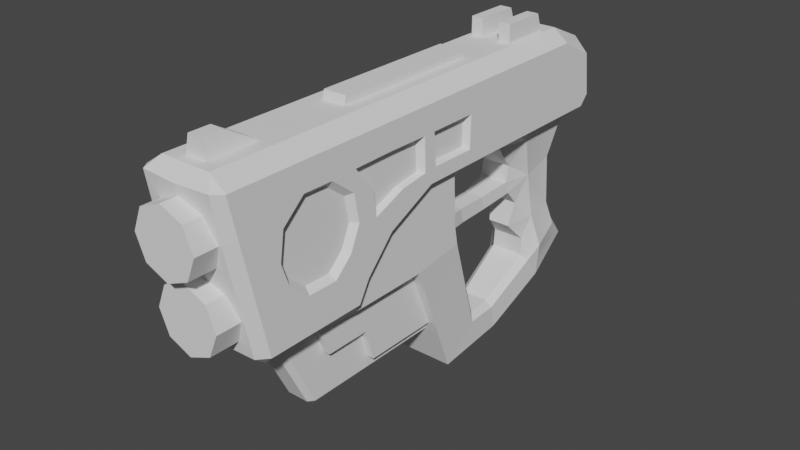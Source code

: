 # Source: blend.blend  (saved by Blender 3.1.7; exported with 4.5.12 LTS)
import bpy
from mathutils import Matrix  # noqa: F401  (used for matrix-valued properties, if any)

bpy.ops.wm.read_factory_settings(use_empty=True)
scene = bpy.context.scene
scene.name = 'Scene'

# ---- collections
col_collection = bpy.data.collections.new('Collection'); scene.collection.children.link(col_collection)

# ---- world
world_world = bpy.data.worlds.new('World'); scene.world = world_world
world_world.use_nodes = True; world_world.node_tree.nodes.clear()
_N = world_world.node_tree.nodes; _L = world_world.node_tree.links
n0 = _N.new('ShaderNodeOutputWorld'); n0.name = 'World Output'; n0.location = (300, 300)
n1 = _N.new('ShaderNodeBackground'); n1.name = 'Background'; n1.location = (10, 300)
n1.inputs[0].default_value = (0.05088, 0.05088, 0.05088, 1.0)
_L.new(n1.outputs[0], n0.inputs[0])
n0.is_active_output = True
world_world.color = (0.05088, 0.05088, 0.05088)
world_world.use_sun_shadow = False
world_world.sun_shadow_jitter_overblur = 0.0

# ---- meshes
me_x = bpy.data.meshes.new('Меш')
me_x.from_pydata([(-5.735e-08, 6.723, 45.79), (-2.101e-07, 10.05, 43.35), (-2.062e-07, 10.05, 45.79), (-2.355, 9.078, 43.19), (-2.355, 9.078, 45.79), (-3.331, 6.723, 42.7), (-3.331, 6.723, 45.79), (-2.355, 4.368, 42.19), (-2.355, 4.368, 45.79), (8.563e-08, 3.392, 42.0), (9.155e-08, 3.392, 45.79), (-3.796e-07, 13.98, 47.19), (-5.326e-07, 17.31, 44.62), (-5.285e-07, 17.31, 47.19), (-2.355, 16.34, 44.54), (-2.355, 16.34, 47.19), (-3.331, 13.98, 44.21), (-3.331, 13.98, 47.19), (-2.355, 11.63, 43.76), (-2.355, 11.63, 47.19), (-2.364e-07, 10.65, 43.61), (-2.308e-07, 10.65, 47.19), (1.184e-07, 2.555, 39.05), (-1.114, 2.555, 39.05), (5.17e-07, -7.128, 17.13), (-1.637, -2.056, 27.87), (-1.637, -5.474, 26.9), (-1.637, -2.056, 32.7), (-0.9334, 19.18, 1.235), (-0.9334, 19.18, 6.76), (-0.9334, 21.48, 6.76), (-0.9334, 21.48, 2.08), (-6.177e-07, 19.18, 43.49), (-7.179e-07, 21.42, 43.49), (-6.662e-07, 19.18, 12.47), (-7.221e-07, 20.45, 13.0), (-6.406e-07, 19.18, 28.88), (-6.977e-07, 20.45, 28.56), (-6.272e-07, 19.18, 37.4), (-7.213e-07, 21.42, 41.3), (-1.637, 2.555, 38.47), (-1.637, -6.605, 33.92), (-1.637, -6.605, 17.32), (-1.637, -5.474, 17.72), (-1.637, 2.555, 34.52), (-2.204, 19.18, 1.235), (-2.204, 19.18, 6.76), (-2.204, 21.48, 6.76), (-2.204, 21.48, 2.08), (-1.219, 19.18, 43.49), (-0.6815, 21.42, 43.49), (-1.219, 19.18, 37.4), (-0.6815, 21.42, 41.3), (-1.218, 19.18, 12.47), (-1.218, 20.45, 13.0), (-1.219, 19.18, 28.88), (-1.219, 20.45, 28.56), (-2.368, -2.056, 27.87), (-2.368, -5.474, 26.9), (-2.368, -2.056, 32.7), (-2.368, 2.555, 20.6), (-2.368, -5.474, 17.72), (-2.368, 2.555, 34.52), (-1.114, -7.128, 17.13), (-1.114, -7.128, 33.72), (5.43e-07, -7.128, 33.72), (5.232e-07, -6.66, 34.47), (-1.114, -6.66, 34.47), (5.582e-07, -8.375, 7.826), (4.074e-07, -5.207, 1.991), (2.827e-07, -2.622, -3.905), (4.088e-07, -5.504, -5.646), (-2.434e-07, 9.176, -3.021), (-2.201e-07, 9.022, 7.444), (1.58e-07, 0.209, -2.715), (-8.973e-08, 5.766, -2.243), (3.191e-07, -3.228, 2.062), (2.311e-07, -1.194, 3.946), (1.122e-07, 1.447, 3.398), (7.461e-08, 2.704, 15.28), (-9.709e-08, 6.182, 4.915), (-2.495e-07, 9.246, -4.926), (-2.096e-07, 9.022, 14.13), (-2.277, 4.489, 2.319), (-7.054e-07, 19.6, -0.4167), (6.998e-07, -11.57, 7.139), (5.564e-07, -8.579, 0.8706), (5.627e-07, -8.375, 10.69), (7.138e-07, -11.57, 16.11), (-4.35, 14.3, 43.79), (1.322e-07, 1.639, 21.67), (-3.485, 10.13, 16.64), (-3.485, 7.619, 26.04), (1.457e-07, 1.639, 30.29), (-3.485, 4.685, 28.85), (-2.277, -0.6267, 1.253), (-3.32, 10.13, -2.07), (-3.32, 10.13, 5.94), (-2.893e-07, 10.13, -5.029), (-3.485, 10.13, 21.01), (-3.564e-07, 11.58, -6.704), (-6.298e-07, 17.77, -4.54), (-2.617, 11.58, -6.239), (-1.403e-07, 8.508, 43.77), (-6.707e-07, 19.6, 21.79), (-4.35, 10.78, -3.742), (-3.7, 15.43, 15.85), (-3.7, 15.43, 20.43), (-3.7, 15.38, 22.6), (-3.86e-07, 14.05, 44.98), (-3.7, 12.48, 15.9), (-3.7, 12.52, 20.19), (-3.7, 12.24, 22.49), (-3.7, 15.02, 33.95), (-3.7, 10.66, 28.28), (-2.277, 5.451, -1.117), (-3.7, 15.38, 30.5), (-3.7, 8.643, 38.45), (-2.277, -0.03706, -1.547), (1.54e-07, 1.625, 35.2), (-3.7, 7.094, 36.59), (-6.493e-07, 19.6, 35.46), (-3.7, 10.69, 39.17), (-3.7, 15.06, 36.7), (-3.7, 13.24, 38.77), (-3.7, 8.569, 32.2), (-3.7, 13.09, 28.59), (-2.411, -3.072, -2.88), (-3.7, 7.072, 33.84), (-3.7, 10.74, 31.23), (-3.7, 13.32, 31.75), (-6.592e-07, 19.6, 29.1), (-3.7, 15.43, 26.48), (-3.7, 11.9, 25.21), (-2.892, 9.16, -1.97), (-1.958e-08, 4.458, 5.202), (-2.563e-09, 4.442, 15.62), (4.05e-08, 3.099, 4.797), (7.706e-08, 2.404, 8.293), (8.842e-08, 2.272, 11.79), (1.128e-08, 3.889, 8.676), (1.695e-08, 3.884, 12.15), (-2.892, -4.429, 0.2155), (-2.892, 9.074, 3.901), (-2.069, 9.022, 14.13), (-1.956, 4.462, 15.4), (-1.231, -2.622, -3.905), (-1.62, -5.504, -5.646), (-1.62, 9.176, -3.021), (-2.039, 9.022, 7.444), (-1.005, 0.209, -2.715), (-1.005, 5.766, -2.243), (-1.707, -3.228, 2.062), (-1.164, -1.194, 3.946), (-1.557, 1.447, 3.398), (-1.653, -8.375, 10.69), (-1.557, 6.182, 4.915), (-2.438, 9.246, -4.38), (-3.485, 2.389, 15.94), (-4.35, 6.527, 36.78), (-2.099, -11.57, 7.139), (-2.462, -8.162, -0.01402), (-3.485, 4.377, 16.32), (-2.84, -11.57, 16.11), (-4.35, 11.83, -4.725), (-3.485, 1.639, 21.67), (-3.485, 1.639, 30.29), (-2.866, 10.13, -4.484), (-4.35, 16.36, -4.081), (-4.35, 15.67, 31.0), (-4.35, 13.64, 31.26), (-4.35, 8.232, 26.52), (-4.35, 15.64, 36.92), (-4.35, 10.78, -2.07), (-4.35, 11.75, 25.05), (-4.35, 10.78, 21.11), (-4.35, 6.501, 33.64), (-4.35, 8.212, 31.77), (-1.557, 4.458, 5.202), (-1.955, 2.816, 14.98), (-1.557, 3.099, 4.797), (-1.047, 2.404, 8.293), (-1.047, 2.272, 11.79), (-1.047, 3.889, 8.676), (-1.047, 3.884, 12.15), (-4.35, 2.847, 35.21), (-4.35, 2.86, 30.79), (-2.602, 19.6, 21.79), (-2.602, 19.6, 29.1), (-4.35, 18.38, -0.1438), (-4.35, 8.768, 42.58), (-4.35, 10.63, 39.73), (-4.35, 18.38, 21.79), (-2.602, 19.6, -0.4167), (-2.602, 17.77, -4.54), (-4.35, 8.296, 38.91), (-4.35, 15.73, 26.48), (-4.35, 4.968, 29.6), (-4.35, 13.55, 39.28), (-4.35, 10.78, 5.94), (-4.35, 10.78, 15.54), (-3.619, 8.583, 43.65), (-4.35, 10.7, 30.66), (-4.35, 13.09, 28.85), (-4.35, 15.67, 15.46), (-4.35, 15.67, 20.81), (-4.35, 15.67, 22.12), (-4.35, 12.23, 15.53), (-4.35, 12.28, 20.54), (-4.35, 12.14, 21.99), (-4.35, 15.58, 33.77), (-4.35, 10.36, 28.51), (-2.602, 19.6, 35.46), (-6.351e-07, 19.6, 44.53), (-2.602, 19.6, 44.53), (-4.35, 18.38, 29.1), (-4.35, 18.38, 35.46), (-4.35, 18.38, 44.66), (-3.619, 14.12, 44.86), (-3.618, 18.49, 45.59), (-5.782e-07, 18.37, 45.71), (1.036e-07, 3.01, 42.57), (-3.608, 2.959, 42.43), (-3.053, 1.625, 35.2), (-3.053, 1.609, 40.8), (1.635e-07, 1.609, 40.8), (-4.35, 2.83, 41.28), (-1.404, -8.375, 7.826), (-1.798, -5.207, 2.087), (-2.423, -8.863, 11.52), (-2.486, -5.774, 1.714), (-2.099, -9.054, 7.68), (-1.419e-07, 7.557, 15.6), (-2.108, 7.56, 15.53), (2.355, 9.078, 43.19), (2.355, 9.078, 45.79), (3.331, 6.723, 42.7), (3.331, 6.723, 45.79), (2.355, 4.368, 42.19), (2.355, 4.368, 45.79), (2.355, 16.34, 44.54), (2.355, 16.34, 47.19), (3.331, 13.98, 44.21), (3.331, 13.98, 47.19), (2.355, 11.63, 43.76), (2.355, 11.63, 47.19), (1.114, 2.555, 39.05), (1.637, -2.056, 27.87), (1.637, -5.474, 26.9), (1.637, -2.056, 32.7), (0.9334, 19.18, 1.235), (0.9334, 19.18, 6.76), (0.9334, 21.48, 6.76), (0.9334, 21.48, 2.08), (1.637, 2.555, 38.47), (1.637, -6.605, 33.92), (1.637, -6.605, 17.32), (1.637, -5.474, 17.72), (1.637, 2.555, 34.52), (2.204, 19.18, 1.235), (2.204, 19.18, 6.76), (2.204, 21.48, 6.76), (2.204, 21.48, 2.08), (1.218, 19.18, 43.49), (0.6815, 21.42, 43.49), (1.218, 19.18, 37.4), (0.6815, 21.42, 41.3), (1.218, 19.18, 12.47), (1.218, 20.45, 13.0), (1.218, 19.18, 28.88), (1.218, 20.45, 28.56), (2.368, -2.056, 27.87), (2.368, -5.474, 26.9), (2.368, -2.056, 32.7), (2.368, 2.555, 20.6), (2.368, -5.474, 17.72), (2.368, 2.555, 34.52), (1.114, -7.128, 17.13), (1.114, -7.128, 33.72), (1.114, -6.66, 34.47), (2.277, 4.489, 2.319), (4.35, 14.3, 43.79), (3.485, 10.13, 16.64), (3.485, 7.619, 26.04), (3.485, 4.685, 28.85), (2.277, -0.6267, 1.253), (3.32, 10.13, -2.07), (3.32, 10.13, 5.94), (3.485, 10.13, 21.01), (2.617, 11.58, -6.239), (4.35, 10.78, -3.742), (3.7, 15.43, 15.85), (3.7, 15.43, 20.43), (3.7, 15.38, 22.6), (3.7, 12.48, 15.9), (3.7, 12.52, 20.19), (3.7, 12.24, 22.49), (3.7, 15.02, 33.95), (3.7, 10.66, 28.28), (2.277, 5.451, -1.117), (3.7, 15.38, 30.5), (3.7, 8.643, 38.45), (2.277, -0.03706, -1.547), (3.7, 7.094, 36.59), (3.7, 10.69, 39.17), (3.7, 15.06, 36.7), (3.7, 13.24, 38.77), (3.7, 8.569, 32.2), (3.7, 13.09, 28.59), (2.411, -3.072, -2.88), (3.7, 7.072, 33.84), (3.7, 10.74, 31.23), (3.7, 13.32, 31.75), (3.7, 15.43, 26.48), (3.7, 11.9, 25.21), (2.892, 9.16, -1.97), (2.892, -4.429, 0.2155), (2.892, 9.074, 3.901), (2.069, 9.022, 14.13), (1.956, 4.462, 15.4), (1.231, -2.622, -3.905), (1.62, -5.504, -5.646), (1.62, 9.176, -3.021), (2.039, 9.022, 7.444), (1.005, 0.209, -2.715), (1.005, 5.766, -2.243), (1.707, -3.228, 2.062), (1.164, -1.194, 3.946), (1.557, 1.447, 3.398), (1.653, -8.375, 10.69), (1.557, 6.182, 4.915), (2.438, 9.246, -4.38), (3.485, 2.389, 15.94), (4.35, 6.527, 36.78), (2.099, -11.57, 7.139), (2.462, -8.162, -0.01402), (3.485, 4.377, 16.32), (2.84, -11.57, 16.11), (4.35, 11.83, -4.725), (3.485, 1.639, 21.67), (3.485, 1.639, 30.29), (2.866, 10.13, -4.484), (4.35, 16.36, -4.081), (4.35, 15.67, 31.0), (4.35, 13.64, 31.26), (4.35, 8.232, 26.52), (4.35, 15.64, 36.92), (4.35, 10.78, -2.07), (4.35, 11.75, 25.05), (4.35, 10.78, 21.11), (4.35, 6.501, 33.64), (4.35, 8.212, 31.77), (1.557, 4.458, 5.202), (1.955, 2.816, 14.98), (1.557, 3.099, 4.797), (1.047, 2.404, 8.293), (1.047, 2.272, 11.79), (1.047, 3.889, 8.676), (1.047, 3.884, 12.15), (4.35, 2.847, 35.21), (4.35, 2.86, 30.79), (2.602, 19.6, 21.79), (2.602, 19.6, 29.1), (4.35, 18.38, -0.1438), (4.35, 8.768, 42.58), (4.35, 10.63, 39.73), (4.35, 18.38, 21.79), (2.602, 19.6, -0.4167), (2.602, 17.77, -4.54), (4.35, 8.296, 38.91), (4.35, 15.73, 26.48), (4.35, 4.968, 29.6), (4.35, 13.55, 39.28), (4.35, 10.78, 5.94), (4.35, 10.78, 15.54), (3.619, 8.583, 43.65), (4.35, 10.7, 30.66), (4.35, 13.09, 28.85), (4.35, 15.67, 15.46), (4.35, 15.67, 20.81), (4.35, 15.67, 22.12), (4.35, 12.23, 15.53), (4.35, 12.28, 20.54), (4.35, 12.14, 21.99), (4.35, 15.58, 33.77), (4.35, 10.36, 28.51), (2.602, 19.6, 35.46), (2.602, 19.6, 44.53), (4.35, 18.38, 29.1), (4.35, 18.38, 35.46), (4.35, 18.38, 44.66), (3.619, 14.12, 44.86), (3.618, 18.49, 45.59), (3.608, 2.959, 42.43), (3.053, 1.625, 35.2), (3.053, 1.609, 40.8), (4.35, 2.83, 41.28), (1.404, -8.375, 7.826), (1.798, -5.207, 2.087), (2.423, -8.863, 11.52), (2.486, -5.774, 1.714), (2.099, -9.054, 7.68), (2.108, 7.56, 15.53)], [], [(142, 230, 228, 152, 95), (326, 398, 400, 316, 285), (8, 0, 6), (3, 4, 2, 1), (4, 0, 2), (9, 10, 8, 7), (5, 6, 4, 3), (6, 0, 4), (10, 0, 8), (7, 8, 6, 5), (19, 11, 17), (14, 15, 13, 12), (15, 11, 13), (20, 21, 19, 18), (16, 17, 15, 14), (17, 11, 15), (21, 11, 19), (18, 19, 17, 16), (57, 59, 62, 60), (27, 41, 40, 44), (26, 41, 27, 25), (26, 43, 42, 41), (60, 61, 58, 57), (48, 45, 46, 47), (51, 49, 50, 52), (53, 55, 56, 54), (26, 58, 61, 43), (22, 23, 67, 66), (37, 56, 55, 36), (35, 54, 56, 37), (65, 64, 63, 24), (27, 59, 57, 25), (31, 48, 47, 30), (28, 45, 48, 31), (25, 57, 58, 26), (30, 47, 46, 29), (38, 51, 52, 39), (44, 62, 59, 27), (33, 50, 49, 32), (39, 52, 50, 33), (34, 53, 54, 35), (30, 29, 28, 31), (23, 40, 41, 67), (42, 63, 64, 41), (65, 66, 67, 64), (67, 41, 64), (189, 173, 199), (143, 149, 97), (189, 168, 173), (83, 156, 143), (161, 230, 142), (115, 151, 150, 118), (83, 154, 180), (95, 153, 154), (95, 154, 83), (161, 160, 231, 230), (160, 163, 229, 231), (158, 229, 163, 165), (162, 145, 179, 158), (99, 162, 165), (165, 92, 99), (165, 166, 94), (94, 92, 165), (231, 227, 228, 230), (205, 192, 189, 204), (157, 148, 134), (91, 200, 199, 97), (134, 96, 167, 157), (168, 164, 105, 173), (208, 175, 209), (185, 226, 159), (195, 190, 191), (159, 226, 195), (170, 210, 169, 203), (170, 203, 211, 202), (200, 207, 199), (207, 200, 175, 208), (206, 192, 205), (196, 215, 192, 206), (207, 204, 189, 199), (156, 149, 143), (133, 114, 126), (111, 107, 106, 110), (211, 174, 171), (130, 124, 123, 113), (172, 89, 217, 216), (159, 176, 185), (202, 211, 171, 177), (177, 171, 197, 176), (226, 190, 195), (191, 190, 89, 198), (198, 89, 172), (216, 215, 169, 210), (133, 132, 108, 112), (129, 122, 124, 130), (133, 126, 116, 132), (176, 197, 186, 185), (125, 117, 122, 129), (128, 120, 117, 125), (210, 172, 216), (209, 206, 205, 208), (196, 169, 215), (97, 96, 134, 143), (174, 209, 175, 171), (91, 162, 99), (95, 152, 153), (180, 181, 183, 178), (181, 182, 184, 183), (182, 179, 145, 184), (147, 127, 146), (142, 127, 147, 161), (134, 148, 151, 115), (95, 118, 127, 142), (83, 178, 156), (83, 180, 178), (118, 95, 83, 115), (115, 83, 143, 134), (118, 150, 146, 127), (190, 201, 218, 89), (76, 152, 228, 69), (74, 150, 151, 75), (137, 180, 154, 78), (124, 198, 172, 123), (78, 154, 153, 77), (85, 160, 161, 86), (69, 228, 227, 68), (88, 163, 160, 85), (68, 227, 155, 87), (87, 155, 179, 79), (90, 165, 163, 88), (93, 166, 165, 90), (188, 215, 216, 212), (81, 157, 167, 98), (72, 148, 157, 81), (82, 144, 149, 73), (100, 102, 194, 101), (98, 167, 102, 100), (225, 224, 223, 119), (104, 187, 188, 131), (73, 149, 156, 80), (220, 219, 218, 109), (121, 212, 214, 213), (103, 201, 222, 221), (109, 218, 201, 103), (131, 188, 212, 121), (119, 223, 166, 93), (136, 145, 233, 232), (77, 153, 152, 76), (138, 181, 180, 137), (135, 178, 183, 140), (139, 182, 181, 138), (140, 183, 184, 141), (79, 179, 182, 139), (141, 184, 145, 136), (71, 147, 146, 70), (86, 161, 147, 71), (75, 151, 148, 72), (80, 156, 178, 135), (70, 146, 150, 74), (97, 199, 173, 96), (113, 210, 170, 130), (108, 206, 209, 112), (126, 203, 169, 116), (226, 224, 222), (96, 173, 105, 167), (122, 191, 198, 124), (91, 233, 145, 162), (99, 175, 200, 91), (123, 172, 210, 113), (133, 174, 211, 114), (128, 176, 159, 120), (94, 197, 171, 92), (132, 196, 206, 108), (129, 202, 177, 125), (106, 204, 207, 110), (166, 186, 197, 94), (220, 213, 214, 219), (92, 171, 175, 99), (111, 208, 205, 107), (130, 170, 202, 129), (107, 205, 204, 106), (110, 207, 208, 111), (114, 211, 203, 126), (112, 209, 174, 133), (116, 169, 196, 132), (125, 177, 176, 128), (117, 195, 191, 122), (120, 159, 195, 117), (101, 194, 193, 84), (84, 193, 187, 104), (223, 185, 186, 166), (222, 224, 225, 221), (217, 219, 214), (194, 168, 189, 193), (193, 189, 192, 187), (167, 105, 164, 102), (102, 164, 168, 194), (224, 226, 185, 223), (187, 192, 215, 188), (212, 216, 217, 214), (89, 218, 219, 217), (226, 222, 201, 190), (91, 97, 149, 144), (158, 165, 162), (158, 179, 155, 229), (229, 155, 227, 231), (91, 144, 233), (233, 144, 82, 232), (0, 239, 237), (2, 235, 234, 1), (0, 235, 2), (239, 10, 9, 238), (235, 237, 236, 234), (0, 237, 235), (0, 10, 239), (237, 239, 238, 236), (11, 245, 243), (13, 241, 240, 12), (11, 241, 13), (245, 21, 20, 244), (241, 243, 242, 240), (11, 243, 241), (11, 21, 245), (243, 245, 244, 242), (276, 273, 271, 274), (254, 255, 249, 258), (249, 255, 248, 247), (256, 257, 248, 255), (272, 275, 274, 271), (260, 259, 262, 261), (264, 263, 265, 266), (270, 269, 267, 268), (275, 272, 248, 257), (279, 246, 22, 66), (269, 270, 37, 36), (270, 268, 35, 37), (277, 278, 65, 24), (271, 273, 249, 247), (261, 262, 253, 252), (262, 259, 250, 253), (272, 271, 247, 248), (260, 261, 252, 251), (266, 265, 38, 39), (273, 276, 258, 249), (263, 264, 33, 32), (264, 266, 39, 33), (268, 267, 34, 35), (250, 251, 252, 253), (255, 254, 246, 279), (278, 277, 256, 255), (279, 66, 65, 278), (255, 279, 278), (347, 363, 373), (323, 317, 287), (342, 363, 347), (330, 280, 317), (400, 335, 316), (324, 325, 299, 302), (328, 280, 354), (327, 285, 328), (328, 285, 280), (401, 334, 335, 400), (399, 337, 334, 401), (337, 399, 332, 339), (353, 319, 336, 332), (336, 288, 339), (283, 339, 288), (340, 339, 284), (283, 284, 339), (398, 397, 401, 400), (363, 366, 379, 378), (322, 331, 315), (373, 374, 282, 287), (341, 286, 315, 331), (290, 338, 342, 347), (349, 382, 383), (396, 359, 333), (364, 369, 365), (396, 333, 369), (343, 384, 344, 377), (385, 377, 344, 376), (381, 374, 373), (349, 374, 381, 382), (366, 380, 379), (366, 388, 370, 380), (363, 378, 381, 373), (323, 330, 317), (298, 314, 308), (291, 292, 295, 294), (348, 385, 345), (305, 306, 312, 297), (390, 281, 346, 389), (350, 333, 359), (345, 385, 376, 351), (371, 345, 351, 350), (364, 396, 369), (281, 364, 365, 372), (281, 372, 346), (343, 388, 389, 384), (293, 313, 314, 296), (306, 304, 311, 312), (300, 308, 314, 313), (360, 371, 350, 359), (304, 301, 307, 311), (301, 303, 310, 307), (346, 384, 389), (379, 380, 383, 382), (343, 370, 388), (315, 286, 287, 317), (349, 383, 348, 345), (336, 282, 288), (326, 285, 327), (357, 355, 354, 352), (358, 356, 355, 357), (319, 353, 356, 358), (309, 321, 320), (321, 309, 316, 335), (325, 322, 315, 299), (309, 302, 285, 316), (352, 280, 330), (354, 280, 352), (280, 285, 302, 299), (317, 280, 299, 315), (320, 324, 302, 309), (391, 375, 364, 281), (398, 326, 76, 69), (325, 324, 74, 75), (328, 354, 137, 78), (346, 372, 306, 305), (327, 328, 78, 77), (335, 334, 85, 86), (397, 398, 69, 68), (334, 337, 88, 85), (329, 397, 68, 87), (353, 329, 87, 79), (337, 339, 90, 88), (339, 340, 93, 90), (389, 388, 362, 386), (341, 331, 81, 98), (331, 322, 72, 81), (323, 318, 82, 73), (368, 289, 100, 101), (289, 341, 98, 100), (394, 395, 225, 119), (362, 361, 104, 131), (330, 323, 73, 80), (391, 392, 220, 109), (387, 386, 121, 213), (393, 375, 103, 221), (375, 391, 109, 103), (386, 362, 131, 121), (340, 394, 119, 93), (402, 319, 136, 232), (326, 327, 77, 76), (354, 355, 138, 137), (357, 352, 135, 140), (355, 356, 139, 138), (358, 357, 140, 141), (356, 353, 79, 139), (319, 358, 141, 136), (320, 321, 71, 70), (321, 335, 86, 71), (322, 325, 75, 72), (352, 330, 80, 135), (324, 320, 70, 74), (347, 373, 287, 286), (344, 384, 297, 312), (383, 380, 293, 296), (343, 377, 308, 300), (395, 396, 393), (290, 347, 286, 341), (372, 365, 304, 306), (319, 402, 282, 336), (374, 349, 288, 282), (384, 346, 305, 297), (385, 348, 314, 298), (333, 350, 310, 303), (345, 371, 284, 283), (380, 370, 313, 293), (351, 376, 311, 307), (381, 378, 291, 294), (371, 360, 340, 284), (387, 213, 220, 392), (349, 345, 283, 288), (379, 382, 295, 292), (376, 344, 312, 311), (378, 379, 292, 291), (382, 381, 294, 295), (377, 385, 298, 308), (348, 383, 296, 314), (370, 343, 300, 313), (350, 351, 307, 310), (365, 369, 301, 304), (369, 333, 303, 301), (367, 368, 101, 84), (361, 367, 84, 104), (360, 359, 394, 340), (225, 395, 393, 221), (392, 390, 387), (363, 342, 368, 367), (366, 363, 367, 361), (338, 290, 341, 289), (342, 338, 289, 368), (359, 396, 395, 394), (388, 366, 361, 362), (390, 389, 386, 387), (392, 391, 281, 390), (375, 393, 396, 364), (323, 287, 282, 318), (339, 332, 336), (329, 353, 332, 399), (397, 329, 399, 401), (318, 282, 402), (82, 318, 402, 232)])
_k = set([(2, 4), (2, 235), (4, 6), (6, 8), (8, 10), (10, 239), (13, 15), (13, 241), (15, 17), (17, 19), (19, 21), (21, 245), (23, 67), (25, 26), (25, 27), (25, 57), (26, 43), (26, 58), (27, 44), (27, 59), (28, 31), (29, 30), (30, 31), (30, 47), (31, 48), (33, 50), (33, 264), (35, 54), (35, 268), (37, 56), (37, 270), (39, 52), (39, 266), (40, 41), (41, 42), (41, 64), (41, 67), (45, 48), (46, 47), (47, 48), (49, 50), (50, 52), (51, 52), (53, 54), (54, 56), (55, 56), (57, 58), (57, 59), (58, 61), (59, 62), (63, 64), (64, 65), (64, 67), (65, 278), (66, 67), (66, 279), (69, 228), (69, 398), (71, 147), (71, 321), (72, 148), (72, 322), (73, 149), (73, 323), (79, 179), (79, 353), (81, 157), (81, 331), (82, 144), (82, 318), (87, 155), (87, 329), (88, 163), (88, 337), (89, 190), (89, 217), (90, 165), (90, 339), (91, 97), (91, 99), (91, 144), (91, 162), (91, 233), (92, 94), (92, 99), (94, 166), (96, 97), (96, 167), (98, 167), (98, 341), (100, 102), (100, 289), (102, 164), (102, 167), (102, 194), (105, 164), (105, 167), (105, 173), (106, 107), (106, 110), (106, 204), (107, 111), (107, 205), (108, 112), (108, 132), (108, 206), (110, 111), (110, 207), (111, 208), (112, 133), (112, 209), (113, 123), (113, 130), (114, 126), (114, 133), (114, 211), (116, 126), (116, 132), (116, 169), (117, 120), (117, 122), (120, 128), (122, 124), (123, 124), (125, 128), (125, 129), (129, 130), (134, 143), (134, 148), (134, 157), (135, 178), (135, 352), (136, 145), (136, 319), (137, 180), (137, 354), (143, 149), (144, 149), (144, 233), (145, 179), (145, 184), (145, 233), (147, 161), (155, 179), (155, 227), (155, 229), (157, 167), (158, 162), (158, 229), (159, 176), (159, 195), (160, 161), (160, 163), (161, 230), (163, 165), (164, 168), (165, 166), (166, 186), (166, 223), (168, 189), (169, 196), (169, 203), (170, 202), (170, 210), (171, 175), (171, 197), (172, 198), (172, 210), (173, 199), (174, 209), (174, 211), (175, 200), (176, 177), (177, 202), (178, 180), (178, 183), (179, 182), (180, 181), (181, 182), (183, 184), (185, 186), (185, 226), (186, 197), (187, 188), (187, 193), (188, 212), (189, 192), (190, 226), (191, 195), (191, 198), (192, 215), (193, 194), (196, 206), (199, 200), (201, 218), (201, 222), (203, 211), (204, 205), (204, 207), (205, 208), (206, 209), (207, 208), (212, 214), (213, 214), (213, 387), (214, 217), (214, 219), (215, 216), (216, 217), (217, 219), (218, 219), (219, 220), (220, 392), (221, 222), (221, 393), (222, 224), (222, 226), (223, 224), (224, 225), (224, 226), (225, 395), (227, 228), (228, 230), (229, 231), (230, 231), (232, 233), (232, 402), (235, 237), (237, 239), (241, 243), (243, 245), (246, 279), (247, 248), (247, 249), (247, 271), (248, 257), (248, 272), (249, 258), (249, 273), (250, 253), (251, 252), (252, 253), (252, 261), (253, 262), (254, 255), (255, 256), (255, 278), (255, 279), (259, 262), (260, 261), (261, 262), (263, 264), (264, 266), (265, 266), (267, 268), (268, 270), (269, 270), (271, 272), (271, 273), (272, 275), (273, 276), (277, 278), (278, 279), (281, 364), (281, 390), (282, 287), (282, 288), (282, 318), (282, 336), (282, 402), (283, 284), (283, 288), (284, 340), (286, 287), (286, 341), (289, 338), (289, 341), (289, 368), (290, 338), (290, 341), (290, 347), (291, 292), (291, 294), (291, 378), (292, 295), (292, 379), (293, 296), (293, 313), (293, 380), (294, 295), (294, 381), (295, 382), (296, 314), (296, 383), (297, 305), (297, 312), (298, 308), (298, 314), (298, 385), (300, 308), (300, 313), (300, 343), (301, 303), (301, 304), (303, 310), (304, 306), (305, 306), (307, 310), (307, 311), (311, 312), (315, 317), (315, 322), (315, 331), (317, 323), (318, 323), (318, 402), (319, 353), (319, 358), (319, 402), (321, 335), (329, 353), (329, 397), (329, 399), (331, 341), (332, 336), (332, 399), (333, 350), (333, 369), (334, 335), (334, 337), (335, 400), (337, 339), (338, 342), (339, 340), (340, 360), (340, 394), (342, 363), (343, 370), (343, 377), (344, 376), (344, 384), (345, 349), (345, 371), (346, 372), (346, 384), (347, 373), (348, 383), (348, 385), (349, 374), (350, 351), (351, 376), (352, 354), (352, 357), (353, 356), (354, 355), (355, 356), (357, 358), (359, 360), (359, 396), (360, 371), (361, 362), (361, 367), (362, 386), (363, 366), (364, 396), (365, 369), (365, 372), (366, 388), (367, 368), (370, 380), (373, 374), (375, 391), (375, 393), (377, 385), (378, 379), (378, 381), (379, 382), (380, 383), (381, 382), (386, 387), (387, 390), (387, 392), (388, 389), (389, 390), (390, 392), (391, 392), (393, 395), (393, 396), (394, 395), (395, 396), (397, 398), (398, 400), (399, 401), (400, 401)])
me_x.attributes.new('sharp_edge', 'BOOLEAN', 'EDGE').data.foreach_set('value', [ (min(e.vertices), max(e.vertices)) in _k for e in me_x.edges])
_uv = me_x.uv_layers.new(name='UVW')
_uv.uv.foreach_set('vector', [0.703, 0.2173, 0.7272, 0.1933, 0.7368, 0.2063, 0.7373, 0.2453, 0.7145, 0.2958, 0.7373, 0.2453, 0.7368, 0.2063, 0.7272, 0.1933, 0.703, 0.2173, 0.7145, 0.2958, 0.03358, 0.5417, 0.07104, 0.5872, 0.01785, 0.5869, 0.1163, 0.3767, 0.07382, 0.3762, 0.07344, 0.4263, 0.1132, 0.4268, 0.03329, 0.6323, 0.07104, 0.5872, 0.07084, 0.6513, 0.1367, 0.2264, 0.07495, 0.2257, 0.07457, 0.2759, 0.1333, 0.2765, 0.1247, 0.3266, 0.0742, 0.326, 0.07382, 0.3762, 0.1163, 0.3767, 0.01785, 0.5869, 0.07104, 0.5872, 0.03329, 0.6323, 0.07125, 0.5231, 0.07104, 0.5872, 0.03358, 0.5417, 0.1333, 0.2765, 0.07457, 0.2759, 0.0742, 0.326, 0.1247, 0.3266, 0.1081, 0.5413, 0.07056, 0.587, 0.1239, 0.5867, 0.02881, 0.3757, 0.07213, 0.3763, 0.07168, 0.4264, 0.02969, 0.4259, 0.1084, 0.6322, 0.07056, 0.587, 0.0708, 0.6512, 0.01498, 0.2251, 0.07346, 0.2258, 0.07302, 0.276, 0.017, 0.2753, 0.02379, 0.3255, 0.07257, 0.3261, 0.07213, 0.3763, 0.02881, 0.3757, 0.1239, 0.5867, 0.07056, 0.587, 0.1084, 0.6322, 0.07031, 0.5227, 0.07056, 0.587, 0.1081, 0.5413, 0.017, 0.2753, 0.07302, 0.276, 0.07257, 0.3261, 0.02379, 0.3255, 0.3875, 0.1236, 0.3066, 0.09706, 0.2895, 0.01863, 0.5064, 0.0181, 0.2816, 0.5813, 0.289, 0.6656, 0.4, 0.5231, 0.3345, 0.4997, 0.1832, 0.6522, 0.289, 0.6656, 0.2816, 0.5813, 0.1994, 0.582, 0.1832, 0.6522, 0.03175, 0.6652, 0.0264, 0.6883, 0.289, 0.6656, 0.5064, 0.0181, 0.5661, 0.1646, 0.4211, 0.1843, 0.3875, 0.1236, 0.4888, 0.6047, 0.5083, 0.6363, 0.4376, 0.6615, 0.4289, 0.6261, 0.2719, 0.2985, 0.1724, 0.2987, 0.1725, 0.3441, 0.2082, 0.344, 0.8931, 0.185, 0.9478, 0.4883, 0.9273, 0.4874, 0.8755, 0.1999, 0.4224, 0.1982, 0.4211, 0.1843, 0.5661, 0.1646, 0.5674, 0.1785, 0.4261, 0.5457, 0.4123, 0.5297, 0.2992, 0.6728, 0.3087, 0.6915, 0.9266, 0.5104, 0.9273, 0.4874, 0.9478, 0.4883, 0.9471, 0.5113, 0.8568, 0.2048, 0.8755, 0.1999, 0.9273, 0.4874, 0.9086, 0.4923, 0.2936, 0.7007, 0.287, 0.6795, 0.02415, 0.7037, 0.0256, 0.7265, 0.3039, 0.1089, 0.3066, 0.09706, 0.3875, 0.1236, 0.3796, 0.1363, 0.484, 0.5852, 0.4888, 0.6047, 0.4289, 0.6261, 0.4241, 0.6065, 0.522, 0.6241, 0.5083, 0.6363, 0.4888, 0.6047, 0.5024, 0.5925, 0.3796, 0.1363, 0.3875, 0.1236, 0.4211, 0.1843, 0.4116, 0.1923, 0.4127, 0.6318, 0.4289, 0.6261, 0.4376, 0.6615, 0.4214, 0.6673, 0.2799, 0.3204, 0.2719, 0.2985, 0.2082, 0.344, 0.2127, 0.3562, 0.2799, 0.02168, 0.2895, 0.01863, 0.3066, 0.09706, 0.297, 0.1001, 0.1617, 0.3472, 0.1725, 0.3441, 0.1724, 0.2987, 0.1531, 0.3044, 0.2083, 0.3574, 0.2082, 0.344, 0.1725, 0.3441, 0.1725, 0.3575, 0.8822, 0.1661, 0.8931, 0.185, 0.8755, 0.1999, 0.8645, 0.181, 0.4127, 0.6318, 0.4214, 0.6673, 0.3507, 0.6924, 0.3528, 0.6532, 0.4123, 0.5297, 0.4, 0.5231, 0.289, 0.6656, 0.2992, 0.6728, 0.0264, 0.6883, 0.02415, 0.7037, 0.287, 0.6795, 0.289, 0.6656, 0.2936, 0.7007, 0.3087, 0.6915, 0.2992, 0.6728, 0.287, 0.6795, 0.2992, 0.6728, 0.289, 0.6656, 0.287, 0.6795, 0.1662, 0.8934, 0.1176, 0.7669, 0.2423, 0.7478, 0.8463, 0.3485, 0.8265, 0.2822, 0.8574, 0.3053, 0.1662, 0.8934, 0.1003, 0.8743, 0.1176, 0.7669, 0.7259, 0.4054, 0.7721, 0.4423, 0.744, 0.4978, 0.7041, 0.1479, 0.7272, 0.1933, 0.703, 0.2173, 0.6645, 0.4202, 0.6348, 0.4235, 0.6347, 0.3061, 0.6647, 0.3022, 0.7259, 0.4054, 0.753, 0.3419, 0.7684, 0.3827, 0.7145, 0.2958, 0.758, 0.2903, 0.753, 0.3419, 0.7145, 0.2958, 0.753, 0.3419, 0.7259, 0.4054, 0.1501, 0.4723, 0.2625, 0.3993, 0.2805, 0.4472, 0.1783, 0.5164, 0.2625, 0.3993, 0.388, 0.3428, 0.3512, 0.4242, 0.2805, 0.4472, 0.5483, 0.4968, 0.3512, 0.4242, 0.388, 0.3428, 0.5967, 0.388, 0.5787, 0.5141, 0.564, 0.5443, 0.5391, 0.5299, 0.5483, 0.4968, 0.1671, 0.04358, 0.09057, 0.157, 0.1781, 0.2107, 0.1781, 0.2107, 0.2493, 0.09293, 0.1671, 0.04358, 0.1781, 0.2107, 0.3189, 0.2105, 0.2953, 0.1506, 0.2953, 0.1506, 0.2493, 0.09293, 0.1781, 0.2107, 0.2805, 0.4472, 0.2866, 0.4665, 0.187, 0.5317, 0.1783, 0.5164, 0.5154, 0.8187, 0.532, 0.8698, 0.1662, 0.8934, 0.4245, 0.8236, 0.8741, 0.4992, 0.8556, 0.4865, 0.8672, 0.4591, 0.4298, 0.6873, 0.4122, 0.7137, 0.2423, 0.7478, 0.2392, 0.7235, 0.8672, 0.4591, 0.8842, 0.4567, 0.8878, 0.5006, 0.8741, 0.4992, 0.1003, 0.8743, 0.08196, 0.7955, 0.09205, 0.7732, 0.1176, 0.7669, 0.5083, 0.7399, 0.5157, 0.7058, 0.5343, 0.7345, 0.7766, 0.5722, 0.875, 0.5887, 0.7936, 0.6498, 0.8251, 0.6897, 0.8846, 0.7066, 0.8351, 0.7375, 0.7936, 0.6498, 0.875, 0.5887, 0.8251, 0.6897, 0.6927, 0.7766, 0.7294, 0.8231, 0.6807, 0.8172, 0.66, 0.7604, 0.6927, 0.7766, 0.66, 0.7604, 0.6471, 0.7104, 0.6865, 0.7176, 0.4122, 0.7137, 0.4144, 0.7439, 0.2423, 0.7478, 0.4144, 0.7439, 0.4122, 0.7137, 0.5157, 0.7058, 0.5083, 0.7399, 0.5378, 0.8178, 0.532, 0.8698, 0.5154, 0.8187, 0.607, 0.828, 0.6487, 0.8745, 0.532, 0.8698, 0.5378, 0.8178, 0.4144, 0.7439, 0.4245, 0.8236, 0.1662, 0.8934, 0.2423, 0.7478, 0.7721, 0.4423, 0.7934, 0.5119, 0.744, 0.4978, 0.589, 0.7337, 0.6394, 0.7241, 0.6505, 0.7631, 0.497, 0.7531, 0.5038, 0.8083, 0.4344, 0.8104, 0.4274, 0.7542, 0.6471, 0.7104, 0.5854, 0.7218, 0.616, 0.6578, 0.7054, 0.7688, 0.8113, 0.7846, 0.7771, 0.8137, 0.7355, 0.8073, 0.7805, 0.8298, 0.8953, 0.8174, 0.9024, 0.8967, 0.7532, 0.8803, 0.7936, 0.6498, 0.7423, 0.6412, 0.7766, 0.5722, 0.6865, 0.7176, 0.6471, 0.7104, 0.616, 0.6578, 0.7079, 0.6696, 0.7079, 0.6696, 0.616, 0.6578, 0.6774, 0.5981, 0.7423, 0.6412, 0.875, 0.5887, 0.8846, 0.7066, 0.8251, 0.6897, 0.8351, 0.7375, 0.8846, 0.7066, 0.8953, 0.8174, 0.8228, 0.7949, 0.8228, 0.7949, 0.8953, 0.8174, 0.7805, 0.8298, 0.7532, 0.8803, 0.6487, 0.8745, 0.6807, 0.8172, 0.7294, 0.8231, 0.589, 0.7337, 0.6072, 0.8149, 0.5504, 0.8061, 0.5491, 0.7431, 0.7004, 0.7203, 0.821, 0.7375, 0.8113, 0.7846, 0.7054, 0.7688, 0.589, 0.7337, 0.6505, 0.7631, 0.6671, 0.8074, 0.6072, 0.8149, 0.7423, 0.6412, 0.6774, 0.5981, 0.7043, 0.5603, 0.7766, 0.5722, 0.7179, 0.6812, 0.813, 0.6981, 0.821, 0.7375, 0.7004, 0.7203, 0.7453, 0.6576, 0.7872, 0.6652, 0.813, 0.6981, 0.7179, 0.6812, 0.7294, 0.8231, 0.7805, 0.8298, 0.7532, 0.8803, 0.5343, 0.7345, 0.5378, 0.8178, 0.5154, 0.8187, 0.5083, 0.7399, 0.607, 0.828, 0.6807, 0.8172, 0.6487, 0.8745, 0.8574, 0.3053, 0.8842, 0.4567, 0.8672, 0.4591, 0.8463, 0.3485, 0.5854, 0.7218, 0.5343, 0.7345, 0.5157, 0.7058, 0.616, 0.6578, 0.09569, 0.04368, 0.09057, 0.157, 0.1671, 0.04358, 0.7145, 0.2958, 0.7373, 0.2453, 0.758, 0.2903, 0.6485, 0.542, 0.6145, 0.5737, 0.6016, 0.5568, 0.6371, 0.5272, 0.6145, 0.5737, 0.5784, 0.6028, 0.5631, 0.5856, 0.6016, 0.5568, 0.5784, 0.6028, 0.5419, 0.6255, 0.5265, 0.6115, 0.5631, 0.5856, 0.6131, 0.182, 0.651, 0.2364, 0.6257, 0.2441, 0.703, 0.2173, 0.651, 0.2364, 0.6131, 0.182, 0.7041, 0.1479, 0.6549, 0.4961, 0.6298, 0.4934, 0.6348, 0.4235, 0.6645, 0.4202, 0.7145, 0.2958, 0.6647, 0.3022, 0.651, 0.2364, 0.703, 0.2173, 0.7259, 0.4054, 0.7729, 0.4074, 0.7721, 0.4423, 0.7259, 0.4054, 0.7684, 0.3827, 0.7729, 0.4074, 0.6647, 0.3022, 0.7145, 0.2958, 0.7259, 0.4054, 0.6645, 0.4202, 0.6645, 0.4202, 0.7259, 0.4054, 0.744, 0.4978, 0.6549, 0.4961, 0.6647, 0.3022, 0.6347, 0.3061, 0.6257, 0.2441, 0.651, 0.2364, 0.8846, 0.7066, 0.9062, 0.7046, 0.9162, 0.8153, 0.8953, 0.8174, 0.765, 0.24, 0.7373, 0.2453, 0.7368, 0.2063, 0.7629, 0.2052, 0.6176, 0.3086, 0.6347, 0.3061, 0.6348, 0.4235, 0.6182, 0.4212, 0.7912, 0.372, 0.7684, 0.3827, 0.753, 0.3419, 0.7789, 0.3338, 0.8113, 0.7846, 0.8228, 0.7949, 0.7805, 0.8298, 0.7771, 0.8137, 0.7789, 0.3338, 0.753, 0.3419, 0.758, 0.2903, 0.7741, 0.2869, 0.2485, 0.3626, 0.2625, 0.3993, 0.1501, 0.4723, 0.1472, 0.4191, 0.2003, 0.5617, 0.187, 0.5317, 0.2866, 0.4665, 0.2952, 0.4953, 0.3788, 0.2907, 0.388, 0.3428, 0.2625, 0.3993, 0.2485, 0.3626, 0.2952, 0.4953, 0.2866, 0.4665, 0.3419, 0.4483, 0.341, 0.4843, 0.341, 0.4843, 0.3419, 0.4483, 0.5391, 0.5299, 0.5291, 0.5632, 0.6035, 0.3096, 0.5967, 0.388, 0.388, 0.3428, 0.3788, 0.2907, 0.3189, 0.2791, 0.3189, 0.2105, 0.1781, 0.2107, 0.1781, 0.2793, 0.6476, 0.9159, 0.6487, 0.8745, 0.7532, 0.8803, 0.751, 0.9231, 0.853, 0.5303, 0.8741, 0.4992, 0.8878, 0.5006, 0.8637, 0.5407, 0.8366, 0.5033, 0.8556, 0.4865, 0.8741, 0.4992, 0.853, 0.5303, 0.7762, 0.1616, 0.8089, 0.1548, 0.8265, 0.2822, 0.7943, 0.2889, 0.01049, 0.7986, 0.05034, 0.7975, 0.07508, 0.9087, 0.03256, 0.9211, 0.01696, 0.7544, 0.0651, 0.7597, 0.05034, 0.7975, 0.01049, 0.7986, 0.4907, 0.2789, 0.4906, 0.2188, 0.3992, 0.2189, 0.3992, 0.279, 0.5311, 0.9627, 0.5313, 0.9116, 0.6476, 0.9159, 0.6459, 0.9665, 0.8186, 0.498, 0.7934, 0.5119, 0.7721, 0.4423, 0.7974, 0.4355, 0.9803, 0.8929, 0.9218, 0.9004, 0.9162, 0.8153, 0.9746, 0.8075, 0.7482, 0.9735, 0.751, 0.9231, 0.894, 0.9368, 0.8938, 0.9865, 0.9653, 0.6955, 0.9062, 0.7046, 0.8965, 0.5972, 0.9538, 0.5836, 0.9746, 0.8075, 0.9162, 0.8153, 0.9062, 0.7046, 0.9653, 0.6955, 0.6459, 0.9665, 0.6476, 0.9159, 0.751, 0.9231, 0.7482, 0.9735, 0.3992, 0.279, 0.3992, 0.2189, 0.3189, 0.2105, 0.3189, 0.2791, 0.03342, 0.1604, 0.0642, 0.1564, 0.06348, 0.09303, 0.02872, 0.1016, 0.7741, 0.2869, 0.758, 0.2903, 0.7373, 0.2453, 0.765, 0.24, 0.6212, 0.5867, 0.6145, 0.5737, 0.6485, 0.542, 0.6577, 0.5612, 0.6252, 0.5115, 0.6371, 0.5272, 0.6016, 0.5568, 0.5941, 0.5445, 0.5862, 0.615, 0.5784, 0.6028, 0.6145, 0.5737, 0.6212, 0.5867, 0.5941, 0.5445, 0.6016, 0.5568, 0.5631, 0.5856, 0.5576, 0.5709, 0.5549, 0.6485, 0.5419, 0.6255, 0.5784, 0.6028, 0.5862, 0.615, 0.5576, 0.5709, 0.5631, 0.5856, 0.5265, 0.6115, 0.5176, 0.5868, 0.5901, 0.1919, 0.6131, 0.182, 0.6257, 0.2441, 0.607, 0.2506, 0.1472, 0.4191, 0.1501, 0.4723, 0.05009, 0.5107, 0.0385, 0.4812, 0.6182, 0.4212, 0.6348, 0.4235, 0.6298, 0.4934, 0.6058, 0.4862, 0.7974, 0.4355, 0.7721, 0.4423, 0.7729, 0.4074, 0.7947, 0.4058, 0.607, 0.2506, 0.6257, 0.2441, 0.6347, 0.3061, 0.6176, 0.3086, 0.2392, 0.7235, 0.2423, 0.7478, 0.1176, 0.7669, 0.1143, 0.7442, 0.7355, 0.8073, 0.7294, 0.8231, 0.6927, 0.7766, 0.7054, 0.7688, 0.5504, 0.8061, 0.5378, 0.8178, 0.5343, 0.7345, 0.5491, 0.7431, 0.6505, 0.7631, 0.66, 0.7604, 0.6807, 0.8172, 0.6671, 0.8074, 0.875, 0.5887, 0.8924, 0.5539, 0.8965, 0.5972, 0.1143, 0.7442, 0.1176, 0.7669, 0.09205, 0.7732, 0.0754, 0.7458, 0.821, 0.7375, 0.8351, 0.7375, 0.8228, 0.7949, 0.8113, 0.7846, 0.09569, 0.04368, 0.06348, 0.09303, 0.0642, 0.1564, 0.09057, 0.157, 0.5122, 0.6816, 0.5157, 0.7058, 0.4122, 0.7137, 0.4298, 0.6873, 0.7771, 0.8137, 0.7805, 0.8298, 0.7294, 0.8231, 0.7355, 0.8073, 0.589, 0.7337, 0.5854, 0.7218, 0.6471, 0.7104, 0.6394, 0.7241, 0.7453, 0.6576, 0.7423, 0.6412, 0.7936, 0.6498, 0.7872, 0.6652, 0.6609, 0.5842, 0.6774, 0.5981, 0.616, 0.6578, 0.6049, 0.6362, 0.6072, 0.8149, 0.607, 0.828, 0.5378, 0.8178, 0.5504, 0.8061, 0.7004, 0.7203, 0.6865, 0.7176, 0.7079, 0.6696, 0.7179, 0.6812, 0.4344, 0.8104, 0.4245, 0.8236, 0.4144, 0.7439, 0.4274, 0.7542, 0.696, 0.5295, 0.7043, 0.5603, 0.6774, 0.5981, 0.6609, 0.5842, 0.9227, 0.9855, 0.8938, 0.9865, 0.894, 0.9368, 0.9167, 0.9142, 0.6049, 0.6362, 0.616, 0.6578, 0.5157, 0.7058, 0.5122, 0.6816, 0.497, 0.7531, 0.5083, 0.7399, 0.5154, 0.8187, 0.5038, 0.8083, 0.7054, 0.7688, 0.6927, 0.7766, 0.6865, 0.7176, 0.7004, 0.7203, 0.5038, 0.8083, 0.5154, 0.8187, 0.4245, 0.8236, 0.4344, 0.8104, 0.4274, 0.7542, 0.4144, 0.7439, 0.5083, 0.7399, 0.497, 0.7531, 0.6394, 0.7241, 0.6471, 0.7104, 0.66, 0.7604, 0.6505, 0.7631, 0.5491, 0.7431, 0.5343, 0.7345, 0.5854, 0.7218, 0.589, 0.7337, 0.6671, 0.8074, 0.6807, 0.8172, 0.607, 0.828, 0.6072, 0.8149, 0.7179, 0.6812, 0.7079, 0.6696, 0.7423, 0.6412, 0.7453, 0.6576, 0.813, 0.6981, 0.8251, 0.6897, 0.8351, 0.7375, 0.821, 0.7375, 0.7872, 0.6652, 0.7936, 0.6498, 0.8251, 0.6897, 0.813, 0.6981, 0.08832, 0.9707, 0.09477, 0.9197, 0.1645, 0.9332, 0.1618, 0.9841, 0.1618, 0.9841, 0.1645, 0.9332, 0.5313, 0.9116, 0.5311, 0.9627, 0.7807, 0.5373, 0.7766, 0.5722, 0.7043, 0.5603, 0.6993, 0.5295, 0.8965, 0.5972, 0.8924, 0.5539, 0.9442, 0.5376, 0.9538, 0.5836, 0.9024, 0.8967, 0.9167, 0.9142, 0.894, 0.9368, 0.09477, 0.9197, 0.1003, 0.8743, 0.1662, 0.8934, 0.1645, 0.9332, 0.1645, 0.9332, 0.1662, 0.8934, 0.532, 0.8698, 0.5313, 0.9116, 0.0651, 0.7597, 0.09205, 0.7732, 0.08196, 0.7955, 0.05034, 0.7975, 0.05034, 0.7975, 0.08196, 0.7955, 0.1003, 0.8743, 0.07508, 0.9087, 0.8713, 0.5527, 0.875, 0.5887, 0.7766, 0.5722, 0.7807, 0.5373, 0.5313, 0.9116, 0.532, 0.8698, 0.6487, 0.8745, 0.6476, 0.9159, 0.751, 0.9231, 0.7532, 0.8803, 0.9024, 0.8967, 0.894, 0.9368, 0.8953, 0.8174, 0.9162, 0.8153, 0.9218, 0.9004, 0.9024, 0.8967, 0.875, 0.5887, 0.8965, 0.5972, 0.9062, 0.7046, 0.8846, 0.7066, 0.8306, 0.1011, 0.8574, 0.3053, 0.8265, 0.2822, 0.8089, 0.1548, 0.5483, 0.4968, 0.5967, 0.388, 0.5787, 0.5141, 0.5483, 0.4968, 0.5391, 0.5299, 0.3419, 0.4483, 0.3512, 0.4242, 0.3512, 0.4242, 0.3419, 0.4483, 0.2866, 0.4665, 0.2805, 0.4472, 0.09569, 0.04368, 0.0499, 0.05534, 0.06348, 0.09303, 0.06348, 0.09303, 0.0499, 0.05534, 0.02091, 0.06626, 0.02872, 0.1016, 0.07104, 0.5872, 0.03358, 0.5417, 0.01785, 0.5869, 0.07344, 0.4263, 0.07382, 0.3762, 0.1163, 0.3767, 0.1132, 0.4268, 0.07104, 0.5872, 0.03329, 0.6323, 0.07084, 0.6513, 0.07457, 0.2759, 0.07495, 0.2257, 0.1367, 0.2264, 0.1333, 0.2765, 0.07382, 0.3762, 0.0742, 0.326, 0.1247, 0.3266, 0.1163, 0.3767, 0.07104, 0.5872, 0.01785, 0.5869, 0.03329, 0.6323, 0.07104, 0.5872, 0.07125, 0.5231, 0.03358, 0.5417, 0.0742, 0.326, 0.07457, 0.2759, 0.1333, 0.2765, 0.1247, 0.3266, 0.07056, 0.587, 0.1081, 0.5413, 0.1239, 0.5867, 0.07168, 0.4264, 0.07213, 0.3763, 0.02881, 0.3757, 0.02969, 0.4259, 0.07056, 0.587, 0.1084, 0.6322, 0.0708, 0.6512, 0.07302, 0.276, 0.07346, 0.2258, 0.01498, 0.2251, 0.017, 0.2753, 0.07213, 0.3763, 0.07257, 0.3261, 0.02379, 0.3255, 0.02881, 0.3757, 0.07056, 0.587, 0.1239, 0.5867, 0.1084, 0.6322, 0.07056, 0.587, 0.07031, 0.5227, 0.1081, 0.5413, 0.07257, 0.3261, 0.07302, 0.276, 0.017, 0.2753, 0.02379, 0.3255, 0.2895, 0.01863, 0.3066, 0.09706, 0.3875, 0.1236, 0.5064, 0.0181, 0.4, 0.5231, 0.289, 0.6656, 0.2816, 0.5813, 0.3345, 0.4997, 0.2816, 0.5813, 0.289, 0.6656, 0.1832, 0.6522, 0.1994, 0.582, 0.0264, 0.6883, 0.03175, 0.6652, 0.1832, 0.6522, 0.289, 0.6656, 0.4211, 0.1843, 0.5661, 0.1646, 0.5064, 0.0181, 0.3875, 0.1236, 0.4376, 0.6615, 0.5083, 0.6363, 0.4888, 0.6047, 0.4289, 0.6261, 0.1725, 0.3441, 0.1724, 0.2987, 0.2719, 0.2985, 0.2082, 0.344, 0.9273, 0.4874, 0.9478, 0.4883, 0.8931, 0.185, 0.8755, 0.1999, 0.5661, 0.1646, 0.4211, 0.1843, 0.4224, 0.1982, 0.5674, 0.1785, 0.2992, 0.6728, 0.4123, 0.5297, 0.4261, 0.5457, 0.3087, 0.6915, 0.9478, 0.4883, 0.9273, 0.4874, 0.9266, 0.5104, 0.9471, 0.5113, 0.9273, 0.4874, 0.8755, 0.1999, 0.8568, 0.2048, 0.9086, 0.4923, 0.02415, 0.7037, 0.287, 0.6795, 0.2936, 0.7007, 0.0256, 0.7265, 0.3875, 0.1236, 0.3066, 0.09706, 0.3039, 0.1089, 0.3796, 0.1363, 0.4289, 0.6261, 0.4888, 0.6047, 0.484, 0.5852, 0.4241, 0.6065, 0.4888, 0.6047, 0.5083, 0.6363, 0.522, 0.6241, 0.5024, 0.5925, 0.4211, 0.1843, 0.3875, 0.1236, 0.3796, 0.1363, 0.4116, 0.1923, 0.4376, 0.6615, 0.4289, 0.6261, 0.4127, 0.6318, 0.4214, 0.6673, 0.2082, 0.344, 0.2719, 0.2985, 0.2799, 0.3204, 0.2127, 0.3562, 0.3066, 0.09706, 0.2895, 0.01863, 0.2799, 0.02168, 0.297, 0.1001, 0.1724, 0.2987, 0.1725, 0.3441, 0.1617, 0.3472, 0.1531, 0.3044, 0.1725, 0.3441, 0.2082, 0.344, 0.2083, 0.3574, 0.1725, 0.3575, 0.8755, 0.1999, 0.8931, 0.185, 0.8822, 0.1661, 0.8645, 0.181, 0.3507, 0.6924, 0.4214, 0.6673, 0.4127, 0.6318, 0.3528, 0.6532, 0.289, 0.6656, 0.4, 0.5231, 0.4123, 0.5297, 0.2992, 0.6728, 0.287, 0.6795, 0.02415, 0.7037, 0.0264, 0.6883, 0.289, 0.6656, 0.2992, 0.6728, 0.3087, 0.6915, 0.2936, 0.7007, 0.287, 0.6795, 0.289, 0.6656, 0.2992, 0.6728, 0.287, 0.6795, 0.1176, 0.7669, 0.1662, 0.8934, 0.2423, 0.7478, 0.8265, 0.2822, 0.8463, 0.3485, 0.8574, 0.3053, 0.1003, 0.8743, 0.1662, 0.8934, 0.1176, 0.7669, 0.7721, 0.4423, 0.7259, 0.4054, 0.744, 0.4978, 0.7272, 0.1933, 0.7041, 0.1479, 0.703, 0.2173, 0.6347, 0.3061, 0.6348, 0.4235, 0.6645, 0.4202, 0.6647, 0.3022, 0.753, 0.3419, 0.7259, 0.4054, 0.7684, 0.3827, 0.758, 0.2903, 0.7145, 0.2958, 0.753, 0.3419, 0.753, 0.3419, 0.7145, 0.2958, 0.7259, 0.4054, 0.2805, 0.4472, 0.2625, 0.3993, 0.1501, 0.4723, 0.1783, 0.5164, 0.3512, 0.4242, 0.388, 0.3428, 0.2625, 0.3993, 0.2805, 0.4472, 0.388, 0.3428, 0.3512, 0.4242, 0.5483, 0.4968, 0.5967, 0.388, 0.5391, 0.5299, 0.564, 0.5443, 0.5787, 0.5141, 0.5483, 0.4968, 0.09057, 0.157, 0.1671, 0.04358, 0.1781, 0.2107, 0.2493, 0.09293, 0.1781, 0.2107, 0.1671, 0.04358, 0.3189, 0.2105, 0.1781, 0.2107, 0.2953, 0.1506, 0.2493, 0.09293, 0.2953, 0.1506, 0.1781, 0.2107, 0.187, 0.5317, 0.2866, 0.4665, 0.2805, 0.4472, 0.1783, 0.5164, 0.1662, 0.8934, 0.532, 0.8698, 0.5154, 0.8187, 0.4245, 0.8236, 0.8556, 0.4865, 0.8741, 0.4992, 0.8672, 0.4591, 0.2423, 0.7478, 0.4122, 0.7137, 0.4298, 0.6873, 0.2392, 0.7235, 0.8878, 0.5006, 0.8842, 0.4567, 0.8672, 0.4591, 0.8741, 0.4992, 0.09205, 0.7732, 0.08196, 0.7955, 0.1003, 0.8743, 0.1176, 0.7669, 0.5157, 0.7058, 0.5083, 0.7399, 0.5343, 0.7345, 0.875, 0.5887, 0.7766, 0.5722, 0.7936, 0.6498, 0.8846, 0.7066, 0.8251, 0.6897, 0.8351, 0.7375, 0.875, 0.5887, 0.7936, 0.6498, 0.8251, 0.6897, 0.6807, 0.8172, 0.7294, 0.8231, 0.6927, 0.7766, 0.66, 0.7604, 0.6471, 0.7104, 0.66, 0.7604, 0.6927, 0.7766, 0.6865, 0.7176, 0.4144, 0.7439, 0.4122, 0.7137, 0.2423, 0.7478, 0.5157, 0.7058, 0.4122, 0.7137, 0.4144, 0.7439, 0.5083, 0.7399, 0.532, 0.8698, 0.5378, 0.8178, 0.5154, 0.8187, 0.532, 0.8698, 0.6487, 0.8745, 0.607, 0.828, 0.5378, 0.8178, 0.1662, 0.8934, 0.4245, 0.8236, 0.4144, 0.7439, 0.2423, 0.7478, 0.7934, 0.5119, 0.7721, 0.4423, 0.744, 0.4978, 0.6394, 0.7241, 0.589, 0.7337, 0.6505, 0.7631, 0.4344, 0.8104, 0.5038, 0.8083, 0.497, 0.7531, 0.4274, 0.7542, 0.5854, 0.7218, 0.6471, 0.7104, 0.616, 0.6578, 0.7771, 0.8137, 0.8113, 0.7846, 0.7054, 0.7688, 0.7355, 0.8073, 0.9024, 0.8967, 0.8953, 0.8174, 0.7805, 0.8298, 0.7532, 0.8803, 0.7423, 0.6412, 0.7936, 0.6498, 0.7766, 0.5722, 0.616, 0.6578, 0.6471, 0.7104, 0.6865, 0.7176, 0.7079, 0.6696, 0.6774, 0.5981, 0.616, 0.6578, 0.7079, 0.6696, 0.7423, 0.6412, 0.8846, 0.7066, 0.875, 0.5887, 0.8251, 0.6897, 0.8953, 0.8174, 0.8846, 0.7066, 0.8351, 0.7375, 0.8228, 0.7949, 0.8953, 0.8174, 0.8228, 0.7949, 0.7805, 0.8298, 0.6807, 0.8172, 0.6487, 0.8745, 0.7532, 0.8803, 0.7294, 0.8231, 0.5504, 0.8061, 0.6072, 0.8149, 0.589, 0.7337, 0.5491, 0.7431, 0.8113, 0.7846, 0.821, 0.7375, 0.7004, 0.7203, 0.7054, 0.7688, 0.6671, 0.8074, 0.6505, 0.7631, 0.589, 0.7337, 0.6072, 0.8149, 0.7043, 0.5603, 0.6774, 0.5981, 0.7423, 0.6412, 0.7766, 0.5722, 0.821, 0.7375, 0.813, 0.6981, 0.7179, 0.6812, 0.7004, 0.7203, 0.813, 0.6981, 0.7872, 0.6652, 0.7453, 0.6576, 0.7179, 0.6812, 0.7805, 0.8298, 0.7294, 0.8231, 0.7532, 0.8803, 0.5154, 0.8187, 0.5378, 0.8178, 0.5343, 0.7345, 0.5083, 0.7399, 0.6807, 0.8172, 0.607, 0.828, 0.6487, 0.8745, 0.8672, 0.4591, 0.8842, 0.4567, 0.8574, 0.3053, 0.8463, 0.3485, 0.5157, 0.7058, 0.5343, 0.7345, 0.5854, 0.7218, 0.616, 0.6578, 0.09057, 0.157, 0.09569, 0.04368, 0.1671, 0.04358, 0.7373, 0.2453, 0.7145, 0.2958, 0.758, 0.2903, 0.6016, 0.5568, 0.6145, 0.5737, 0.6485, 0.542, 0.6371, 0.5272, 0.5631, 0.5856, 0.5784, 0.6028, 0.6145, 0.5737, 0.6016, 0.5568, 0.5265, 0.6115, 0.5419, 0.6255, 0.5784, 0.6028, 0.5631, 0.5856, 0.651, 0.2364, 0.6131, 0.182, 0.6257, 0.2441, 0.6131, 0.182, 0.651, 0.2364, 0.703, 0.2173, 0.7041, 0.1479, 0.6348, 0.4235, 0.6298, 0.4934, 0.6549, 0.4961, 0.6645, 0.4202, 0.651, 0.2364, 0.6647, 0.3022, 0.7145, 0.2958, 0.703, 0.2173, 0.7729, 0.4074, 0.7259, 0.4054, 0.7721, 0.4423, 0.7684, 0.3827, 0.7259, 0.4054, 0.7729, 0.4074, 0.7259, 0.4054, 0.7145, 0.2958, 0.6647, 0.3022, 0.6645, 0.4202, 0.744, 0.4978, 0.7259, 0.4054, 0.6645, 0.4202, 0.6549, 0.4961, 0.6257, 0.2441, 0.6347, 0.3061, 0.6647, 0.3022, 0.651, 0.2364, 0.9162, 0.8153, 0.9062, 0.7046, 0.8846, 0.7066, 0.8953, 0.8174, 0.7368, 0.2063, 0.7373, 0.2453, 0.765, 0.24, 0.7629, 0.2052, 0.6348, 0.4235, 0.6347, 0.3061, 0.6176, 0.3086, 0.6182, 0.4212, 0.753, 0.3419, 0.7684, 0.3827, 0.7912, 0.372, 0.7789, 0.3338, 0.7805, 0.8298, 0.8228, 0.7949, 0.8113, 0.7846, 0.7771, 0.8137, 0.758, 0.2903, 0.753, 0.3419, 0.7789, 0.3338, 0.7741, 0.2869, 0.1501, 0.4723, 0.2625, 0.3993, 0.2485, 0.3626, 0.1472, 0.4191, 0.2866, 0.4665, 0.187, 0.5317, 0.2003, 0.5617, 0.2952, 0.4953, 0.2625, 0.3993, 0.388, 0.3428, 0.3788, 0.2907, 0.2485, 0.3626, 0.3419, 0.4483, 0.2866, 0.4665, 0.2952, 0.4953, 0.341, 0.4843, 0.5391, 0.5299, 0.3419, 0.4483, 0.341, 0.4843, 0.5291, 0.5632, 0.388, 0.3428, 0.5967, 0.388, 0.6035, 0.3096, 0.3788, 0.2907, 0.1781, 0.2107, 0.3189, 0.2105, 0.3189, 0.2791, 0.1781, 0.2793, 0.7532, 0.8803, 0.6487, 0.8745, 0.6476, 0.9159, 0.751, 0.9231, 0.8878, 0.5006, 0.8741, 0.4992, 0.853, 0.5303, 0.8637, 0.5407, 0.8741, 0.4992, 0.8556, 0.4865, 0.8366, 0.5033, 0.853, 0.5303, 0.8265, 0.2822, 0.8089, 0.1548, 0.7762, 0.1616, 0.7943, 0.2889, 0.07508, 0.9087, 0.05034, 0.7975, 0.01049, 0.7986, 0.03256, 0.9211, 0.05034, 0.7975, 0.0651, 0.7597, 0.01696, 0.7544, 0.01049, 0.7986, 0.3992, 0.2189, 0.4906, 0.2188, 0.4907, 0.2789, 0.3992, 0.279, 0.6476, 0.9159, 0.5313, 0.9116, 0.5311, 0.9627, 0.6459, 0.9665, 0.7721, 0.4423, 0.7934, 0.5119, 0.8186, 0.498, 0.7974, 0.4355, 0.9162, 0.8153, 0.9218, 0.9004, 0.9803, 0.8929, 0.9746, 0.8075, 0.894, 0.9368, 0.751, 0.9231, 0.7482, 0.9735, 0.8938, 0.9865, 0.8965, 0.5972, 0.9062, 0.7046, 0.9653, 0.6955, 0.9538, 0.5836, 0.9062, 0.7046, 0.9162, 0.8153, 0.9746, 0.8075, 0.9653, 0.6955, 0.751, 0.9231, 0.6476, 0.9159, 0.6459, 0.9665, 0.7482, 0.9735, 0.3189, 0.2105, 0.3992, 0.2189, 0.3992, 0.279, 0.3189, 0.2791, 0.06348, 0.09303, 0.0642, 0.1564, 0.03342, 0.1604, 0.02872, 0.1016, 0.7373, 0.2453, 0.758, 0.2903, 0.7741, 0.2869, 0.765, 0.24, 0.6485, 0.542, 0.6145, 0.5737, 0.6212, 0.5867, 0.6577, 0.5612, 0.6016, 0.5568, 0.6371, 0.5272, 0.6252, 0.5115, 0.5941, 0.5445, 0.6145, 0.5737, 0.5784, 0.6028, 0.5862, 0.615, 0.6212, 0.5867, 0.5631, 0.5856, 0.6016, 0.5568, 0.5941, 0.5445, 0.5576, 0.5709, 0.5784, 0.6028, 0.5419, 0.6255, 0.5549, 0.6485, 0.5862, 0.615, 0.5265, 0.6115, 0.5631, 0.5856, 0.5576, 0.5709, 0.5176, 0.5868, 0.6257, 0.2441, 0.6131, 0.182, 0.5901, 0.1919, 0.607, 0.2506, 0.05009, 0.5107, 0.1501, 0.4723, 0.1472, 0.4191, 0.0385, 0.4812, 0.6298, 0.4934, 0.6348, 0.4235, 0.6182, 0.4212, 0.6058, 0.4862, 0.7729, 0.4074, 0.7721, 0.4423, 0.7974, 0.4355, 0.7947, 0.4058, 0.6347, 0.3061, 0.6257, 0.2441, 0.607, 0.2506, 0.6176, 0.3086, 0.1176, 0.7669, 0.2423, 0.7478, 0.2392, 0.7235, 0.1143, 0.7442, 0.6927, 0.7766, 0.7294, 0.8231, 0.7355, 0.8073, 0.7054, 0.7688, 0.5343, 0.7345, 0.5378, 0.8178, 0.5504, 0.8061, 0.5491, 0.7431, 0.6807, 0.8172, 0.66, 0.7604, 0.6505, 0.7631, 0.6671, 0.8074, 0.8924, 0.5539, 0.875, 0.5887, 0.8965, 0.5972, 0.09205, 0.7732, 0.1176, 0.7669, 0.1143, 0.7442, 0.0754, 0.7458, 0.8228, 0.7949, 0.8351, 0.7375, 0.821, 0.7375, 0.8113, 0.7846, 0.0642, 0.1564, 0.06348, 0.09303, 0.09569, 0.04368, 0.09057, 0.157, 0.4122, 0.7137, 0.5157, 0.7058, 0.5122, 0.6816, 0.4298, 0.6873, 0.7294, 0.8231, 0.7805, 0.8298, 0.7771, 0.8137, 0.7355, 0.8073, 0.6471, 0.7104, 0.5854, 0.7218, 0.589, 0.7337, 0.6394, 0.7241, 0.7936, 0.6498, 0.7423, 0.6412, 0.7453, 0.6576, 0.7872, 0.6652, 0.616, 0.6578, 0.6774, 0.5981, 0.6609, 0.5842, 0.6049, 0.6362, 0.5378, 0.8178, 0.607, 0.828, 0.6072, 0.8149, 0.5504, 0.8061, 0.7079, 0.6696, 0.6865, 0.7176, 0.7004, 0.7203, 0.7179, 0.6812, 0.4144, 0.7439, 0.4245, 0.8236, 0.4344, 0.8104, 0.4274, 0.7542, 0.6774, 0.5981, 0.7043, 0.5603, 0.696, 0.5295, 0.6609, 0.5842, 0.894, 0.9368, 0.8938, 0.9865, 0.9227, 0.9855, 0.9167, 0.9142, 0.5157, 0.7058, 0.616, 0.6578, 0.6049, 0.6362, 0.5122, 0.6816, 0.5154, 0.8187, 0.5083, 0.7399, 0.497, 0.7531, 0.5038, 0.8083, 0.6865, 0.7176, 0.6927, 0.7766, 0.7054, 0.7688, 0.7004, 0.7203, 0.4245, 0.8236, 0.5154, 0.8187, 0.5038, 0.8083, 0.4344, 0.8104, 0.5083, 0.7399, 0.4144, 0.7439, 0.4274, 0.7542, 0.497, 0.7531, 0.66, 0.7604, 0.6471, 0.7104, 0.6394, 0.7241, 0.6505, 0.7631, 0.5854, 0.7218, 0.5343, 0.7345, 0.5491, 0.7431, 0.589, 0.7337, 0.607, 0.828, 0.6807, 0.8172, 0.6671, 0.8074, 0.6072, 0.8149, 0.7423, 0.6412, 0.7079, 0.6696, 0.7179, 0.6812, 0.7453, 0.6576, 0.8351, 0.7375, 0.8251, 0.6897, 0.813, 0.6981, 0.821, 0.7375, 0.8251, 0.6897, 0.7936, 0.6498, 0.7872, 0.6652, 0.813, 0.6981, 0.1645, 0.9332, 0.09477, 0.9197, 0.08832, 0.9707, 0.1618, 0.9841, 0.5313, 0.9116, 0.1645, 0.9332, 0.1618, 0.9841, 0.5311, 0.9627, 0.7043, 0.5603, 0.7766, 0.5722, 0.7807, 0.5373, 0.6993, 0.5295, 0.9442, 0.5376, 0.8924, 0.5539, 0.8965, 0.5972, 0.9538, 0.5836, 0.9167, 0.9142, 0.9024, 0.8967, 0.894, 0.9368, 0.1662, 0.8934, 0.1003, 0.8743, 0.09477, 0.9197, 0.1645, 0.9332, 0.532, 0.8698, 0.1662, 0.8934, 0.1645, 0.9332, 0.5313, 0.9116, 0.08196, 0.7955, 0.09205, 0.7732, 0.0651, 0.7597, 0.05034, 0.7975, 0.1003, 0.8743, 0.08196, 0.7955, 0.05034, 0.7975, 0.07508, 0.9087, 0.7766, 0.5722, 0.875, 0.5887, 0.8713, 0.5527, 0.7807, 0.5373, 0.6487, 0.8745, 0.532, 0.8698, 0.5313, 0.9116, 0.6476, 0.9159, 0.9024, 0.8967, 0.7532, 0.8803, 0.751, 0.9231, 0.894, 0.9368, 0.9218, 0.9004, 0.9162, 0.8153, 0.8953, 0.8174, 0.9024, 0.8967, 0.9062, 0.7046, 0.8965, 0.5972, 0.875, 0.5887, 0.8846, 0.7066, 0.8265, 0.2822, 0.8574, 0.3053, 0.8306, 0.1011, 0.8089, 0.1548, 0.5967, 0.388, 0.5483, 0.4968, 0.5787, 0.5141, 0.3419, 0.4483, 0.5391, 0.5299, 0.5483, 0.4968, 0.3512, 0.4242, 0.2866, 0.4665, 0.3419, 0.4483, 0.3512, 0.4242, 0.2805, 0.4472, 0.0499, 0.05534, 0.09569, 0.04368, 0.06348, 0.09303, 0.02091, 0.06626, 0.0499, 0.05534, 0.06348, 0.09303, 0.02872, 0.1016])
me_x.use_remesh_fix_poles = True
me_x.use_remesh_preserve_attributes = False
me_x.update()
me_x.normals_split_custom_set([tuple(v) for v in zip(*[iter([-0.7787, 0.0472, 0.6257, -0.7422, 0.244, 0.6241, -0.8738, 0.1219, 0.4707, -0.8774, 0.05798, 0.4763, -0.8394, 0.001253, 0.5435, 0.8491, 0.1509, 0.5062, 0.8738, 0.1218, 0.4707, 0.7422, 0.244, 0.6241, 0.7969, 0.1592, 0.5827, 0.8421, 0.002124, 0.5393, -2.691e-07, 0.0, 1.0, -2.691e-07, 0.0, 1.0, -2.691e-07, 0.0, 1.0, -0.3569, 0.9341, -0.001348, -0.3827, 0.9239, 5.966e-09, -0.3827, 0.9239, 5.966e-09, -0.3827, 0.9239, 5.966e-09, 0.0, 0.0, 1.0, 0.0, 0.0, 1.0, 0.0, 0.0, 1.0, -0.3827, -0.9239, -9.321e-09, -0.3827, -0.9239, -9.321e-09, -0.3827, -0.9239, -9.321e-09, -0.3913, -0.9198, 0.03017, -0.9064, 0.4224, -0.006003, -0.9239, 0.3827, -1.012e-07, -0.9239, 0.3827, -1.012e-07, -0.9224, 0.3853, 0.02764, 0.0, 0.0, 1.0, 0.0, 0.0, 1.0, 0.0, 0.0, 1.0, 1.945e-06, 0.0, 1.0, 1.945e-06, 0.0, 1.0, 1.945e-06, 0.0, 1.0, -0.9354, -0.3535, -0.003978, -0.9239, -0.3827, -7.615e-08, -0.9239, -0.3827, -7.615e-08, -0.928, -0.3703, 0.04177, 0.0, 0.0, 1.0, 0.0, 0.0, 1.0, 0.0, 0.0, 1.0, -0.3662, 0.9305, -0.0003984, -0.3827, 0.9239, 1.046e-08, -0.3827, 0.9239, 1.046e-08, -0.3827, 0.9239, 1.046e-08, -3.89e-06, 0.0, 1.0, -3.89e-06, 0.0, 1.0, -3.89e-06, 0.0, 1.0, -0.3827, -0.9239, 3.3e-07, -0.3827, -0.9239, 3.3e-07, -0.3827, -0.9239, 3.3e-07, -0.3892, -0.9208, 0.02616, -0.9105, 0.4135, -0.003164, -0.9239, 0.3827, -1.327e-07, -0.9239, 0.3827, -1.327e-07, -0.9234, 0.3835, 0.01776, 0.0, 1.62e-06, 1.0, 0.0, 1.62e-06, 1.0, 0.0, 1.62e-06, 1.0, 1.945e-06, 0.0, 1.0, 1.945e-06, 0.0, 1.0, 1.945e-06, 0.0, 1.0, -0.9339, -0.3576, -0.00297, -0.9239, -0.3827, -5.776e-08, -0.9239, -0.3827, -5.776e-08, -0.9261, -0.3759, 0.03305, -1.0, -8.82e-08, -3.813e-08, -1.0, -8.82e-08, -3.813e-08, -1.0, -8.82e-08, -3.813e-08, -1.0, -8.82e-08, -3.813e-08, -1.0, -5.724e-08, -2.155e-08, -1.0, -5.724e-08, -2.155e-08, -1.0, -5.724e-08, -2.155e-08, -1.0, -5.724e-08, -2.155e-08, -1.0, -4.054e-08, -4.611e-08, -1.0, -4.054e-08, -4.611e-08, -1.0, -4.054e-08, -4.611e-08, -1.0, -4.054e-08, -4.611e-08, -1.0, -1.308e-07, -4.161e-08, -1.0, -1.308e-07, -4.161e-08, -1.0, -1.308e-07, -4.161e-08, -1.0, -1.308e-07, -4.161e-08, -1.0, -4.626e-09, -2.924e-08, -1.0, -4.626e-09, -2.924e-08, -1.0, -4.626e-09, -2.924e-08, -1.0, -4.626e-09, -2.924e-08, -1.0, 8.13e-08, -4.672e-08, -1.0, 8.13e-08, -4.672e-08, -1.0, 8.13e-08, -4.672e-08, -1.0, 8.13e-08, -4.672e-08, -0.9725, 0.2331, -6.773e-08, -0.9725, 0.2331, -6.773e-08, -0.9725, 0.2331, -6.773e-08, -0.9725, 0.2331, -6.773e-08, -1.0, 9.412e-08, -4.102e-08, -1.0, 9.412e-08, -4.102e-08, -1.0, 9.412e-08, -4.102e-08, -1.0, 9.412e-08, -4.102e-08, 0.0, -1.0, 7.096e-08, 0.0, -1.0, 7.096e-08, 0.0, -1.0, 7.096e-08, 0.0, -1.0, 7.096e-08, 0.0, -0.4449, 0.8956, 0.0, -0.4449, 0.8956, 0.0, -0.4449, 0.8956, 0.0, -0.4449, 0.8956, 0.0, 0.2461, 0.9693, 0.0, 0.2461, 0.9693, 0.0, 0.2461, 0.9693, 0.0, 0.2461, 0.9693, 0.0, 1.0, -1.006e-07, 0.0, 1.0, -1.006e-07, 0.0, 1.0, -1.006e-07, 0.0, 1.0, -1.006e-07, 0.0, -1.0, -2.581e-08, 0.0, -1.0, -2.581e-08, 0.0, -1.0, -2.581e-08, 0.0, -1.0, -2.581e-08, 3.258e-07, -1.0, 0.0, 3.258e-07, -1.0, 0.0, 3.258e-07, -1.0, 0.0, 3.258e-07, -1.0, 0.0, 0.0, 1.0, -3.208e-07, 0.0, 1.0, -3.208e-07, 0.0, 1.0, -3.208e-07, 0.0, 1.0, -3.208e-07, 7.662e-08, 0.3451, -0.9386, 7.662e-08, 0.3451, -0.9386, 7.662e-08, 0.3451, -0.9386, 7.662e-08, 0.3451, -0.9386, 0.0, -0.2731, 0.962, 0.0, -0.2731, 0.962, 0.0, -0.2731, 0.962, 0.0, -0.2731, 0.962, 0.0, 0.0, 1.0, 0.0, 0.0, 1.0, 0.0, 0.0, 1.0, 0.0, 0.0, 1.0, 0.0, 0.8672, -0.4979, 0.0, 0.8672, -0.4979, 0.0, 0.8672, -0.4979, 0.0, 0.8672, -0.4979, 2.057e-06, -0.3671, 0.9302, 2.057e-06, -0.3671, 0.9302, 2.057e-06, -0.3671, 0.9302, 2.057e-06, -0.3671, 0.9302, 0.0, 0.0, 1.0, 0.0, 0.0, 1.0, 0.0, 0.0, 1.0, 0.0, 0.0, 1.0, 0.0, 1.0, 6.393e-07, 0.0, 1.0, 6.393e-07, 0.0, 1.0, 6.393e-07, 0.0, 1.0, 6.393e-07, 0.0, 0.3864, -0.9223, 0.0, 0.3864, -0.9223, 0.0, 0.3864, -0.9223, 0.0, 0.3864, -0.9223, 1.0, 7.114e-08, 4.088e-08, 1.0, 7.114e-08, 4.088e-08, 1.0, 7.114e-08, 4.088e-08, 1.0, 7.114e-08, 4.088e-08, -0.7071, -0.3146, 0.6333, -0.7071, -0.3146, 0.6333, -0.7071, -0.3146, 0.6333, -0.7071, -0.3146, 0.6333, -0.7071, -0.7071, -1.942e-08, -0.7071, -0.7071, -1.942e-08, -0.7071, -0.7071, -1.942e-08, -0.7071, -0.7071, -1.942e-08, 0.0, -0.85, 0.5268, 0.0, -0.85, 0.5268, 0.0, -0.85, 0.5268, 0.0, -0.85, 0.5268, -0.5448, -0.7128, 0.4418, -0.5448, -0.7128, 0.4418, -0.5448, -0.7128, 0.4418, -1.0, 1.253e-07, -5.953e-08, -1.0, 1.253e-07, -5.953e-08, -1.0, 1.253e-07, -5.953e-08, -0.6905, -0.7098, 0.1393, -0.7875, -0.6057, 0.1139, -0.7807, -0.6124, 0.1242, -1.0, 7.328e-08, 3.702e-08, -1.0, 7.328e-08, 3.702e-08, -1.0, 7.328e-08, 3.702e-08, -0.878, -0.1984, 0.4355, -0.9077, -0.1971, 0.3705, -0.8596, -0.2904, 0.4205, -0.967, -0.1418, 0.2115, -0.9989, -0.04792, -0.001164, -0.9596, -0.2247, 0.1693, -0.656, 0.06261, -0.7521, -0.6815, 0.04787, -0.7302, -0.6782, 0.06354, -0.7322, -0.6677, 0.08917, -0.7391, -0.95, -0.1959, 0.2434, -0.9704, -0.1246, 0.2067, -0.9754, -0.1569, 0.1551, -0.8983, -0.05823, 0.4356, -0.9463, 0.05172, 0.3192, -0.9316, -0.09599, 0.3505, -0.9037, -0.02443, 0.4276, -0.9325, -0.05669, 0.3567, -0.9039, -0.1418, 0.4035, -0.9987, -0.02362, 0.04605, -0.9987, -0.0242, 0.0444, -0.9987, -0.02534, 0.04421, -0.9987, -0.02363, 0.04603, -0.9965, 0.01536, -0.08184, -0.9952, 0.01949, -0.09572, -0.9963, 0.007109, -0.086, -0.9964, 0.0153, -0.08299, -0.9974, -0.04936, -0.0532, -0.9979, -0.04466, -0.04777, -0.9977, -0.03327, -0.0585, -0.9967, -0.04741, -0.06561, -0.533, 0.1776, -0.8273, -0.5311, 0.1782, -0.8284, -0.5464, 0.193, -0.815, -0.5435, 0.17, -0.822, -1.0, 0.0, -1.495e-08, -1.0, 0.0, -1.495e-08, -1.0, 0.009616, -0.002246, -1.0, 0.008545, 0.00495, -1.0, 0.0, -6.398e-08, -1.0, 0.0, -6.398e-08, -1.0, 0.0005903, 0.009857, -1.0, 0.0, -2.767e-08, -1.0, 0.0, -2.767e-08, -1.0, -6.437e-08, -4.723e-08, -1.0, -6.437e-08, -4.723e-08, -1.0, 0.004574, 0.008752, -0.6906, 0.6104, 0.388, -0.695, 0.6118, 0.3777, -0.6936, 0.6103, 0.3825, -0.6936, 0.6103, 0.3825, -1.0, -2.067e-07, -5.244e-08, -1.0, -2.067e-07, -5.244e-08, -1.0, -2.067e-07, -5.244e-08, -1.0, -2.067e-07, -5.244e-08, -0.02217, -0.999, -0.03943, -0.02067, -0.999, -0.03919, -0.0204, -0.999, -0.03939, -0.5571, -0.8304, 0.005124, -0.5705, -0.8213, 0.00105, -0.5623, -0.8269, -0.004591, -0.5623, -0.8269, -0.004591, -0.885, -0.4304, -0.1777, -0.8859, -0.4296, -0.1748, -0.887, -0.4276, -0.1743, -0.887, -0.4276, -0.1743, -1.0, -1.319e-07, -3.472e-08, -1.0, -1.319e-07, -3.472e-08, -1.0, -1.319e-07, -3.472e-08, -1.0, -1.319e-07, -3.472e-08, -1.0, -4.528e-07, -3.393e-07, -1.0, -4.528e-07, -3.393e-07, -1.0, -4.528e-07, -3.393e-07, -1.0, 1.704e-07, 0.0, -1.0, 1.704e-07, 0.0, -1.0, 1.704e-07, 0.0, -1.0, 0.0, 0.0, -1.0, 0.0, 0.0, -1.0, 0.0, 0.0, -1.0, -1.206e-07, -1.114e-07, -1.0, -1.206e-07, -1.114e-07, -1.0, -1.206e-07, -1.114e-07, -1.0, -1.791e-07, -9.107e-08, -1.0, -1.791e-07, -9.107e-08, -1.0, -1.791e-07, -9.107e-08, -1.0, -1.791e-07, -9.107e-08, -1.0, 0.0, -9.118e-08, -1.0, 0.0, -9.118e-08, -1.0, 0.0, -9.118e-08, -1.0, 0.0, -9.118e-08, -1.0, 5.476e-07, -4.969e-08, -1.0, 5.476e-07, -4.969e-08, -1.0, 5.476e-07, -4.969e-08, -1.0, 1.221e-07, 0.0, -1.0, 1.221e-07, 0.0, -1.0, 1.221e-07, 0.0, -1.0, 1.221e-07, 0.0, -1.0, 0.0, 0.0, -1.0, 0.0, 0.0, -1.0, 0.0, 0.0, -1.0, 3.818e-08, -4.054e-08, -1.0, 3.818e-08, -4.054e-08, -1.0, 3.818e-08, -4.054e-08, -1.0, 3.818e-08, -4.054e-08, -1.0, 0.0, -3.893e-08, -1.0, 0.0, -3.893e-08, -1.0, 0.0, -3.893e-08, -1.0, 0.0, -3.893e-08, -0.9247, -0.2789, 0.2592, -0.9549, -0.2471, 0.1645, -0.9035, -0.3489, 0.2489, -1.0, 0.0, -3.763e-08, -1.0, 0.0, -3.763e-08, -1.0, 0.0, -3.763e-08, -1.0, -1.685e-07, -2.669e-08, -1.0, -1.685e-07, -2.669e-08, -1.0, -1.685e-07, -2.669e-08, -1.0, -1.685e-07, -2.669e-08, -1.0, 0.0, 0.0, -1.0, 0.0, 0.0, -1.0, 0.0, 0.0, -1.0, 0.0, -4.879e-08, -1.0, 0.0, -4.879e-08, -1.0, 0.0, -4.879e-08, -1.0, 0.0, -4.879e-08, -1.0, 1.402e-07, -5.978e-08, -1.0, 1.402e-07, -5.978e-08, -1.0, 1.402e-07, -5.978e-08, -1.0, 1.402e-07, -5.978e-08, -1.0, 0.0, 0.0, -1.0, 0.0, 0.0, -1.0, 0.0, 0.0, -1.0, -2.252e-07, 0.0, -1.0, -2.252e-07, 0.0, -1.0, -2.252e-07, 0.0, -1.0, -2.252e-07, 0.0, -1.0, 1.42e-07, 0.0, -1.0, 1.42e-07, 0.0, -1.0, 1.42e-07, 0.0, -1.0, 1.42e-07, 0.0, -1.0, -9.013e-08, 1.064e-08, -1.0, -9.013e-08, 1.064e-08, -1.0, -9.013e-08, 1.064e-08, -1.0, -1.212e-07, -7.245e-08, -1.0, -1.212e-07, -7.245e-08, -1.0, -1.212e-07, -7.245e-08, -1.0, -1.212e-07, -7.245e-08, -1.0, -3.415e-07, -8.897e-08, -1.0, -3.415e-07, -8.897e-08, -1.0, -3.415e-07, -8.897e-08, -1.0, -7.596e-08, 0.0, -1.0, -7.596e-08, 0.0, -1.0, -7.596e-08, 0.0, -1.0, -7.596e-08, 0.0, -1.0, 2.685e-09, -3.743e-08, -1.0, 2.685e-09, -3.743e-08, -1.0, 2.685e-09, -3.743e-08, -1.0, 2.685e-09, -3.743e-08, -1.0, 9.949e-08, -3.271e-08, -1.0, 9.949e-08, -3.271e-08, -1.0, 9.949e-08, -3.271e-08, -1.0, 9.949e-08, -3.271e-08, -1.0, -9.652e-08, -5.651e-08, -1.0, -9.652e-08, -5.651e-08, -1.0, -9.652e-08, -5.651e-08, -1.0, -9.652e-08, -5.651e-08, -1.0, 0.0, -3.818e-08, -1.0, 0.0, -3.818e-08, -1.0, 0.0, -3.818e-08, -1.0, 0.0, -3.818e-08, -1.0, -1.273e-07, -3.36e-08, -1.0, -1.273e-07, -3.36e-08, -1.0, -1.273e-07, -3.36e-08, -1.0, -1.273e-07, -3.36e-08, -1.0, 0.0, -2.568e-08, -1.0, 0.0, -2.568e-08, -1.0, 0.0, -2.568e-08, -1.0, 0.0, -2.568e-08, -1.0, -1.093e-07, 0.0, -1.0, -1.093e-07, 0.0, -1.0, -1.093e-07, 0.0, -1.0, 1.241e-07, -1.755e-07, -1.0, 1.241e-07, -1.755e-07, -1.0, 1.241e-07, -1.755e-07, -1.0, 1.241e-07, -1.755e-07, -1.0, -1.571e-07, -1.062e-07, -1.0, -1.571e-07, -1.062e-07, -1.0, -1.571e-07, -1.062e-07, -0.9436, -0.3308, -0.009972, -0.9224, -0.3862, 0.0006148, -0.9237, -0.3831, -0.006516, -0.895, -0.4385, 0.0819, -1.0, 0.0, -9.411e-08, -1.0, 0.0, -9.411e-08, -1.0, 0.0, -9.411e-08, -1.0, 0.0, -9.411e-08, -1.0, -4.85e-05, 5.942e-05, -1.0, -4.85e-05, 5.942e-05, -1.0, -4.85e-05, 5.942e-05, -0.9048, -0.1479, 0.3994, -0.9241, -0.001047, 0.3822, -0.9656, -0.08812, 0.2448, -0.9897, -0.03821, 0.1379, -0.9906, -0.03667, 0.1314, -0.9898, -0.04529, 0.1351, -0.9897, -0.03821, 0.1379, -1.0, 0.006445, 0.001872, -0.9996, 0.004559, -0.02927, -0.9996, -0.02641, -0.01065, -1.0, -0.001164, 0.007533, -0.9575, 0.09518, -0.2724, -0.9573, 0.06695, -0.2812, -0.9573, 0.06695, -0.2812, -0.9651, 0.06507, -0.2538, -0.69, 0.4942, -0.5288, -0.663, 0.4132, -0.6242, -0.6795, 0.444, -0.5841, -0.95, -0.1005, -0.2956, -0.9806, -0.1268, -0.1493, -0.9846, -0.1246, -0.1227, -0.9873, -0.07865, -0.138, -0.6055, -0.3037, -0.7356, -0.598, -0.2909, -0.7469, -0.6146, -0.2686, -0.7417, -0.6065, -0.2505, -0.7546, -0.988, 0.1104, -0.1081, -0.995, 0.09108, -0.04048, -0.986, 0.1659, -0.01466, -0.9723, 0.2293, -0.04623, -0.9521, 0.07198, 0.2972, -0.9772, 0.05535, 0.2051, -0.9831, -0.01305, 0.1825, -0.9498, -0.07537, 0.3037, -0.9706, -0.03532, 0.2383, -0.9705, -0.105, 0.217, -0.9995, 0.005764, 0.03003, -0.9975, 0.07004, -0.0132, -0.9979, -0.06117, -0.02325, -0.9997, -0.02622, -0.000209, -0.9887, -0.1495, 0.009123, -0.9901, -0.1177, -0.07665, -0.9837, -0.1772, -0.03035, -0.9905, -0.1367, 0.01336, -0.6602, 0.3189, -0.6801, -0.6832, 0.3208, -0.656, -0.6803, 0.3263, -0.6563, -0.641, 0.3436, -0.6863, -0.8293, -0.1191, 0.546, -0.8293, -0.1191, 0.546, -0.8293, -0.1191, 0.546, -0.8287, -0.12, 0.5467, 0.02725, -0.01207, 0.9996, 0.08947, -0.07573, 0.9931, 0.1138, 0.06644, 0.9913, 0.02768, -0.0125, 0.9995, -1.496e-07, 0.08479, -0.9964, 0.003788, 0.08802, -0.9961, 0.01137, 0.07609, -0.997, -1.496e-07, 0.08479, -0.9964, 2.127e-08, -0.646, 0.7633, 0.0152, -0.671, 0.7413, 0.03631, -0.6323, 0.7739, 2.127e-08, -0.646, 0.7633, -0.6632, -0.5613, -0.4951, -0.661, -0.5584, -0.5013, -0.6599, -0.564, -0.4964, -0.6602, -0.563, -0.4971, -1.282e-07, 0.203, 0.9792, 0.02095, 0.1693, 0.9853, 0.1191, 0.2395, 0.9636, -1.282e-07, 0.203, 0.9792, 0.0007868, -0.9028, -0.43, 0.0007152, -0.9018, -0.4321, 0.002607, -0.9031, -0.4295, 0.0007868, -0.9036, -0.4284, 0.01399, 0.8771, 0.4801, 0.01274, 0.8771, 0.4802, 0.0168, 0.8768, 0.4806, 0.01404, 0.8774, 0.4796, 0.0, -1.0, 0.0, 0.0, -1.0, 0.0, 0.002301, -1.0, 3.459e-05, 0.0, -1.0, 0.0, -0.0002712, 1.0, 0.0002714, -0.001194, 1.0, 0.002405, 0.0, 1.0, 2.175e-07, 0.0, 1.0, 2.175e-07, 0.08769, 0.3707, -0.9246, 0.08118, 0.3711, -0.925, 0.08117, 0.3711, -0.925, 0.08921, 0.3706, -0.9245, -6.735e-07, -0.3881, 0.9216, -6.735e-07, -0.3881, 0.9216, -6.735e-07, -0.3881, 0.9216, -6.735e-07, -0.3881, 0.9216, 3.42e-08, -1.0, 0.0, 3.42e-08, -1.0, 0.0, 3.42e-08, -1.0, 0.0, 3.42e-08, -1.0, 0.0, -0.5731, 0.8195, 0.0, -0.5731, 0.8195, 0.0, -0.5731, 0.8195, 0.0, -0.5731, 0.8195, 0.0, -0.2012, -0.1581, -0.9667, -0.2002, -0.1569, -0.9671, -0.2002, -0.1569, -0.9671, -0.1964, -0.1581, -0.9677, -0.005357, -0.9991, -0.0414, -0.005749, -0.9991, -0.04194, -0.006782, -0.9992, -0.04033, -0.005594, -0.9991, -0.04164, -6.5e-06, -1.0, 1.945e-06, -6.5e-06, -1.0, 1.945e-06, -6.5e-06, -1.0, 1.945e-06, -6.5e-06, -1.0, 1.945e-06, -0.08428, 0.2964, -0.9513, -0.08307, 0.2962, -0.9515, -0.08414, 0.2963, -0.9514, -0.08472, 0.2966, -0.9512, -0.1187, -0.7557, -0.6441, -0.1184, -0.7558, -0.6439, -0.1184, -0.7559, -0.6439, -0.1187, -0.7557, -0.6441, 5.787e-08, -1.0, -0.002936, 5.787e-08, -1.0, -0.002936, 5.787e-08, -1.0, -0.002936, 5.787e-08, -1.0, -0.002936, 0.0, 1.0, 0.0, 0.0, 1.0, 0.0, 0.0, 1.0, 0.0, 0.0, 1.0, 0.0, 0.0, -0.6649, 0.7469, -0.086, -0.7211, 0.6875, 0.07948, -0.6494, 0.7563, 0.0, -0.6649, 0.7469, -0.03706, -0.1655, 0.9855, -0.03706, -0.1655, 0.9855, -0.03706, -0.1655, 0.9855, -0.03706, -0.1655, 0.9855, 0.0, 1.0, -1.616e-07, 0.0, 1.0, -1.616e-07, 0.0, 1.0, -1.616e-07, 0.0, 1.0, -1.616e-07, -0.03709, -0.2124, 0.9765, -0.03709, -0.2124, 0.9765, -0.03709, -0.2124, 0.9765, -0.03709, -0.2124, 0.9765, -0.03809, -0.213, 0.9763, -0.03809, -0.213, 0.9763, -0.03809, -0.213, 0.9763, -0.03809, -0.213, 0.9763, 0.0, 1.0, 0.0, 0.0, 1.0, 0.0, 0.0, 1.0, 0.0, 0.0, 1.0, 0.0, 3.682e-08, -1.0, -0.002936, 3.682e-08, -1.0, -0.002936, 3.682e-08, -1.0, -0.002936, 3.682e-08, -1.0, -0.002936, 0.07341, 0.01728, -0.9972, 0.074, 0.01711, -0.9971, 0.074, 0.01712, -0.9971, 0.07223, 0.01723, -0.9972, 0.0, -0.6795, 0.7337, 0.01639, -0.7653, 0.6435, 0.06935, -0.6339, 0.7703, 0.0, -0.6795, 0.7337, 1.645e-07, -0.9808, -0.1951, 0.003308, -0.9808, -0.1951, 1.645e-07, -0.9808, -0.1951, 1.645e-07, -0.9808, -0.1951, -8.716e-08, 0.9869, 0.1616, -8.716e-08, 0.9869, 0.1616, -0.0002496, 0.9874, 0.158, -8.716e-08, 0.9869, 0.1616, -0.001467, -0.9991, -0.04126, 0.004622, -0.999, -0.04506, 1.627e-07, -0.9994, -0.03442, 1.627e-07, -0.9993, -0.03772, -1.137e-07, 1.0, 0.00153, 0.003635, 1.0, 0.001781, 0.007929, 1.0, 0.002942, -0.0002374, 1.0, 0.001292, -0.04582, -0.9887, 0.143, -0.03791, -0.9887, 0.1451, -0.04382, -0.9888, 0.1427, -0.05428, -0.9888, 0.1387, 0.01856, 0.9863, -0.1639, 0.01543, 0.9875, -0.157, 0.0146, 0.9865, -0.1629, 0.01963, 0.9864, -0.1632, -1.987e-07, 0.5171, -0.8559, 0.01741, 0.5787, -0.8154, 0.0002256, 0.5153, -0.857, -1.987e-07, 0.5171, -0.8559, -0.001738, -0.9041, -0.4274, 0.0001619, -0.9036, -0.4285, -1.212e-08, -0.9044, -0.4267, -1.212e-08, -0.9044, -0.4267, 0.0, -0.2226, -0.9749, 0.007536, -0.2107, -0.9775, 0.01572, -0.2185, -0.9757, 0.0, -0.2226, -0.9749, 0.0, 0.1641, 0.9864, 0.01652, 0.08491, 0.9963, 0.01634, 0.2011, 0.9794, 0.0, 0.1641, 0.9864, 3.536e-08, 0.3874, -0.9219, 0.00202, 0.3878, -0.9217, 0.003085, 0.3838, -0.9234, 3.536e-08, 0.3874, -0.9219, -0.532, -0.8468, 0.0, -0.532, -0.8468, 0.0, -0.5312, -0.8472, 0.00169, -0.532, -0.8467, 0.002205, -0.65, -0.6024, 0.4633, -0.6465, -0.6027, 0.4677, -0.6504, -0.5982, 0.468, -0.6515, -0.5996, 0.4648, -0.6067, -0.02699, 0.7945, -0.6067, -0.02699, 0.7945, -0.6067, -0.02699, 0.7945, -0.6067, -0.02699, 0.7945, -0.2821, 0.6309, -0.7228, -0.2709, 0.6093, -0.7452, -0.2913, 0.6112, -0.7359, -0.2913, 0.6112, -0.7359, -0.5312, -0.7322, 0.4263, -0.5312, -0.7322, 0.4263, -0.5312, -0.7322, 0.4263, -0.4712, -0.8805, -0.05221, -0.4677, -0.8823, -0.05301, -0.4664, -0.8832, -0.05001, -0.4664, -0.8832, -0.05, -0.6474, -0.1175, -0.7531, -0.6474, -0.1175, -0.7531, -0.6424, -0.118, -0.7573, -0.6479, -0.1221, -0.7519, -0.5451, 0.02712, -0.8379, -0.5451, 0.0271, -0.8379, -0.556, 0.02731, -0.8307, -0.5506, 0.03484, -0.8341, -0.6037, -0.7972, 0.0004666, -0.6005, -0.7996, -0.005286, -0.6042, -0.7968, -0.009785, -0.5913, -0.8064, -0.005671, -0.6576, -0.7532, 0.0114, -0.6567, -0.7541, 0.01237, -0.6584, -0.7525, 0.01626, -0.6599, -0.7513, 0.01199, -0.2963, 0.8882, 0.3513, -0.2872, 0.8837, 0.3695, -0.2845, 0.8893, 0.358, -0.2845, 0.8893, 0.358, -0.6622, 0.7493, -0.006448, -0.6603, 0.751, -0.0002967, -0.6593, 0.7518, -0.008097, -0.66, 0.7512, -0.005935, -0.6563, -0.5136, -0.5528, -0.6449, -0.519, -0.561, -0.6577, -0.521, -0.5441, -0.6594, -0.5174, -0.5454, -0.4164, -0.9091, 0.01061, -0.4164, -0.9091, 0.01061, -0.4164, -0.9091, 0.01061, -0.4164, -0.9091, 0.01061, -0.637, 0.3117, 0.705, -0.6342, 0.3152, 0.706, -0.6327, 0.3158, 0.7071, -0.6371, 0.3181, 0.7021, -0.5022, 0.0164, 0.8646, -0.5022, 0.0164, 0.8646, -0.5022, 0.0164, 0.8646, -0.5022, 0.0164, 0.8646, -0.7123, -0.3243, -0.6225, -0.7123, -0.3243, -0.6225, -0.7159, -0.3347, -0.6128, -0.7257, -0.3115, -0.6135, -0.0007049, 0.6884, 0.7253, -0.0007049, 0.6884, 0.7253, -0.0007049, 0.6884, 0.7253, -0.0007049, 0.6884, 0.7253, -0.626, -0.7008, -0.3421, -0.6237, -0.703, -0.3418, -0.6217, -0.7045, -0.3423, -0.6261, -0.7039, -0.3353, -0.4857, 0.07047, -0.8713, -0.4857, 0.07047, -0.8713, -0.4857, 0.07047, -0.8713, -0.4857, 0.07047, -0.8713, -0.6437, -0.1563, 0.7492, -0.6409, -0.1542, 0.752, -0.6441, -0.1506, 0.75, -0.6454, -0.1538, 0.7482, -0.3542, -0.9352, 0.0, -0.3542, -0.9352, 0.0, -0.3542, -0.9352, 0.0, -0.3542, -0.9352, 0.0, -0.3497, 0.9368, -0.008826, -0.3497, 0.9368, -0.008826, -0.3497, 0.9368, -0.008826, -0.3497, 0.9368, -0.008826, -0.37, 0.1178, -0.9215, -0.37, 0.1178, -0.9215, -0.3718, 0.09547, -0.9234, -0.3915, 0.1268, -0.9114, -0.242, 0.9627, 0.121, -0.242, 0.9627, 0.121, -0.2303, 0.9648, 0.1266, -0.2377, 0.9653, 0.1083, -0.4163, -0.9092, -0.01023, -0.4163, -0.9092, -0.01023, -0.4163, -0.9092, -0.01023, -0.4163, -0.9092, -0.01023, -0.6511, 0.5605, 0.5118, -0.6482, 0.5588, 0.5173, -0.6431, 0.5653, 0.5166, -0.6482, 0.5652, 0.5102, -0.6482, 0.2554, -0.7173, -0.6453, 0.2535, -0.7206, -0.648, 0.2528, -0.7184, -0.648, 0.2528, -0.7184, -0.6551, 0.5817, -0.4821, -0.6534, 0.5818, -0.4844, -0.6555, 0.5783, -0.4857, -0.657, 0.5796, -0.4821, -0.0002876, 0.9135, -0.4067, 0.0005896, 0.9138, -0.4062, 0.0, 0.9135, -0.4067, 0.0, 0.9135, -0.4067, 0.0, 1.0, 0.0, 0.0, 1.0, 0.0, 0.0, 1.0, 0.0, 0.0, 1.0, 0.0, -0.7487, -0.6624, 0.02644, -0.7498, -0.6607, 0.03514, -0.7545, -0.6556, 0.02836, -0.7545, -0.6556, 0.02836, -0.007148, -0.7782, 0.628, -0.007142, -0.7782, 0.628, -0.007221, -0.778, 0.6282, -0.00806, -0.778, 0.6282, -0.5258, 0.786, 0.3253, -0.5258, 0.786, 0.3253, -0.5258, 0.786, 0.3253, -0.6615, 0.6433, -0.3855, -0.6007, 0.7425, -0.2964, -0.6089, 0.7153, -0.3429, -0.6092, 0.7156, -0.3416, -0.5726, 0.8199, -0.0006207, -0.5726, 0.8198, 0.0008242, -0.5731, 0.8195, 0.0, -0.5731, 0.8195, 0.0, -0.5732, -0.5771, -0.5817, -0.5733, -0.577, -0.5817, -0.5733, -0.577, -0.5817, -0.5733, -0.5771, -0.5817, -0.4951, 0.1723, -0.8516, -0.4951, 0.1723, -0.8516, -0.4822, 0.2068, -0.8513, -0.4706, 0.1287, -0.8729, -0.6858, -0.7278, -0.002137, -0.6858, -0.7278, -0.002137, -0.6876, -0.7261, -0.008988, -0.6905, -0.7233, 0.002948, -0.5731, 0.8195, 0.0, -0.5731, 0.8195, 0.0, -0.5731, 0.8195, 0.0, -0.5731, 0.8195, 0.0, -0.5731, 0.8195, 0.0, -0.5731, 0.8195, 0.0, -0.5731, 0.8195, 0.0, -0.5731, 0.8195, 0.0, -0.8035, -0.1105, 0.585, -0.8039, -0.1113, 0.5842, -0.8031, -0.1111, 0.5854, -0.8031, -0.1111, 0.5854, -0.8282, -0.1198, 0.5475, -0.8282, -0.1198, 0.5475, -0.8282, -0.1198, 0.5475, -0.8282, -0.1198, 0.5475, -0.6407, -0.7678, -0.006314, -0.5993, -0.7994, -0.04211, -0.669, -0.7414, 0.05317, -0.6407, -0.7678, -0.006311, -1.0, 0.002834, 0.002364, -1.0, 0.004042, -0.00901, -1.0, -3.267e-07, -5.59e-08, -0.6607, 0.2468, -0.7089, -0.6627, 0.2244, -0.7145, -0.6755, 0.2343, -0.6992, -0.6755, 0.2343, -0.6992, -0.6471, 0.7587, -0.0751, -0.6471, 0.7587, -0.0751, -0.647, 0.7587, -0.07577, -0.6472, 0.7588, -0.07371, -0.8793, -0.3168, -0.3557, -0.8793, -0.3168, -0.3557, -0.8793, -0.3168, -0.3557, 0.01257, -0.7005, -0.7136, 0.01257, -0.7005, -0.7136, 0.01257, -0.7005, -0.7136, 0.01257, -0.7005, -0.7136, 0.0, 0.0, 1.0, 0.0, 0.0, 1.0, 0.0, 0.0, 1.0, 0.3827, 0.9239, 0.0, 0.3827, 0.9239, 0.0, 0.3569, 0.9341, -0.001347, 0.3827, 0.9239, 0.0, 0.0, 0.0, 1.0, 0.0, 0.0, 1.0, 0.0, 0.0, 1.0, 0.3827, -0.9239, 0.0, 0.3827, -0.9239, 0.0, 0.3827, -0.9239, 0.0, 0.3913, -0.9198, 0.03017, 0.9239, 0.3827, 0.0, 0.9239, 0.3827, 0.0, 0.9064, 0.4224, -0.006003, 0.9224, 0.3853, 0.02764, 0.0, 0.0, 1.0, 0.0, 0.0, 1.0, 0.0, 0.0, 1.0, -9.725e-07, 0.0, 1.0, -9.725e-07, 0.0, 1.0, -9.725e-07, 0.0, 1.0, 0.9239, -0.3827, -5.593e-08, 0.9239, -0.3827, -5.593e-08, 0.9354, -0.3535, -0.003978, 0.928, -0.3703, 0.04177, 0.0, 0.0, 1.0, 0.0, 0.0, 1.0, 0.0, 0.0, 1.0, 0.3827, 0.9239, 0.0, 0.3827, 0.9239, 0.0, 0.3662, 0.9305, -0.0003978, 0.3827, 0.9239, 0.0, 1.945e-06, 0.0, 1.0, 1.945e-06, 0.0, 1.0, 1.945e-06, 0.0, 1.0, 0.3827, -0.9239, 2.134e-07, 0.3827, -0.9239, 2.134e-07, 0.3827, -0.9239, 2.134e-07, 0.3892, -0.9208, 0.02616, 0.9239, 0.3827, 0.0, 0.9239, 0.3827, 0.0, 0.9105, 0.4135, -0.003162, 0.9234, 0.3835, 0.01776, 0.0, 1.62e-06, 1.0, 0.0, 1.62e-06, 1.0, 0.0, 1.62e-06, 1.0, -9.725e-07, 0.0, 1.0, -9.725e-07, 0.0, 1.0, -9.725e-07, 0.0, 1.0, 0.9239, -0.3827, 0.0, 0.9239, -0.3827, 0.0, 0.9339, -0.3576, -0.00297, 0.9261, -0.3759, 0.03305, 1.0, 4.41e-08, -3.813e-08, 1.0, 4.41e-08, -3.813e-08, 1.0, 4.41e-08, -3.813e-08, 1.0, 4.41e-08, -3.813e-08, 1.0, 2.862e-08, -3.299e-08, 1.0, 2.862e-08, -3.299e-08, 1.0, 2.862e-08, -3.299e-08, 1.0, 2.862e-08, -3.299e-08, 1.0, 6.588e-08, -4.617e-08, 1.0, 6.588e-08, -4.617e-08, 1.0, 6.588e-08, -4.617e-08, 1.0, 6.588e-08, -4.617e-08, 1.0, 6.539e-08, -4.624e-08, 1.0, 6.539e-08, -4.624e-08, 1.0, 6.539e-08, -4.624e-08, 1.0, 6.539e-08, -4.624e-08, 1.0, 3.701e-08, -6.086e-08, 1.0, 3.701e-08, -6.086e-08, 1.0, 3.701e-08, -6.086e-08, 1.0, 3.701e-08, -6.086e-08, 1.0, 8.13e-08, -4.672e-08, 1.0, 8.13e-08, -4.672e-08, 1.0, 8.13e-08, -4.672e-08, 1.0, 8.13e-08, -4.672e-08, 0.9725, 0.2331, -1e-07, 0.9725, 0.2331, -1e-07, 0.9725, 0.2331, -1e-07, 0.9725, 0.2331, -1e-07, 1.0, 2.353e-08, -4.475e-08, 1.0, 2.353e-08, -4.475e-08, 1.0, 2.353e-08, -4.475e-08, 1.0, 2.353e-08, -4.475e-08, 0.0, -1.0, -3.364e-08, 0.0, -1.0, -3.364e-08, 0.0, -1.0, -3.364e-08, 0.0, -1.0, -3.364e-08, -2.663e-06, -0.4449, 0.8956, -2.663e-06, -0.4449, 0.8956, -2.663e-06, -0.4449, 0.8956, -2.663e-06, -0.4449, 0.8956, 0.0, 0.2461, 0.9693, 0.0, 0.2461, 0.9693, 0.0, 0.2461, 0.9693, 0.0, 0.2461, 0.9693, 0.0, 1.0, -2.625e-08, 0.0, 1.0, -2.625e-08, 0.0, 1.0, -2.625e-08, 0.0, 1.0, -2.625e-08, 0.0, -1.0, 4.16e-08, 0.0, -1.0, 4.16e-08, 0.0, -1.0, 4.16e-08, 0.0, -1.0, 4.16e-08, 0.0, -1.0, -3.783e-09, 0.0, -1.0, -3.783e-09, 0.0, -1.0, -3.783e-09, 0.0, -1.0, -3.783e-09, 0.0, 1.0, 1.012e-07, 0.0, 1.0, 1.012e-07, 0.0, 1.0, 1.012e-07, 0.0, 1.0, 1.012e-07, -7.662e-08, 0.3451, -0.9386, -7.662e-08, 0.3451, -0.9386, -7.662e-08, 0.3451, -0.9386, -7.662e-08, 0.3451, -0.9386, 0.0, -0.2731, 0.962, 0.0, -0.2731, 0.962, 0.0, -0.2731, 0.962, 0.0, -0.2731, 0.962, 0.0, 0.0, 1.0, 0.0, 0.0, 1.0, 0.0, 0.0, 1.0, 0.0, 0.0, 1.0, 0.0, 0.8672, -0.4979, 0.0, 0.8672, -0.4979, 0.0, 0.8672, -0.4979, 0.0, 0.8672, -0.4979, 0.0, -0.3671, 0.9302, 0.0, -0.3671, 0.9302, 0.0, -0.3671, 0.9302, 0.0, -0.3671, 0.9302, 0.0, 0.0, 1.0, 0.0, 0.0, 1.0, 0.0, 0.0, 1.0, 0.0, 0.0, 1.0, 0.0, 1.0, 5.902e-07, 0.0, 1.0, 5.902e-07, 0.0, 1.0, 5.902e-07, 0.0, 1.0, 5.902e-07, 0.0, 0.3864, -0.9223, 0.0, 0.3864, -0.9223, 0.0, 0.3864, -0.9223, 0.0, 0.3864, -0.9223, -1.0, -4.065e-08, 5.257e-08, -1.0, -4.065e-08, 5.257e-08, -1.0, -4.065e-08, 5.257e-08, -1.0, -4.065e-08, 5.257e-08, 0.7071, -0.3146, 0.6333, 0.7071, -0.3146, 0.6333, 0.7071, -0.3146, 0.6333, 0.7071, -0.3146, 0.6333, 0.7071, -0.7071, -2.3e-08, 0.7071, -0.7071, -2.3e-08, 0.7071, -0.7071, -2.3e-08, 0.7071, -0.7071, -2.3e-08, 0.0, -0.85, 0.5268, 0.0, -0.85, 0.5268, 0.0, -0.85, 0.5268, 0.0, -0.85, 0.5268, 0.5448, -0.7128, 0.4418, 0.5448, -0.7128, 0.4418, 0.5448, -0.7128, 0.4418, 1.0, 6.266e-08, -5.953e-08, 1.0, 6.266e-08, -5.953e-08, 1.0, 6.266e-08, -5.953e-08, 0.7875, -0.6057, 0.1139, 0.6905, -0.7098, 0.1393, 0.7807, -0.6124, 0.1242, 1.0, 1.466e-07, -3.702e-08, 1.0, 1.466e-07, -3.702e-08, 1.0, 1.466e-07, -3.702e-08, 0.8977, -0.2835, 0.3372, 0.8754, -0.2003, 0.44, 0.8596, -0.2904, 0.4205, 0.9989, -0.04792, -0.001167, 0.967, -0.1418, 0.2115, 0.9542, -0.1969, 0.2254, 0.679, 0.06177, -0.7315, 0.6786, 0.04619, -0.7331, 0.6686, 0.03602, -0.7427, 0.6751, 0.09044, -0.7322, 0.969, -0.1273, 0.2119, 0.9498, -0.2, 0.2404, 0.9754, -0.1569, 0.1551, 0.9665, -0.03414, 0.2543, 0.8979, -0.06488, 0.4354, 0.9337, -0.09253, 0.3459, 0.9301, -0.04882, 0.364, 0.9021, -0.02735, 0.4307, 0.9054, -0.1431, 0.3996, 0.9987, -0.02538, 0.04473, 0.9987, -0.0242, 0.0444, 0.9987, -0.02365, 0.04601, 0.9987, -0.02366, 0.046, 0.9963, 0.007109, -0.086, 0.9952, 0.01949, -0.09572, 0.9965, 0.01536, -0.08184, 0.9964, 0.01582, -0.08309, 0.9977, -0.03327, -0.0585, 0.9979, -0.04466, -0.04777, 0.9974, -0.04936, -0.0532, 0.9967, -0.04741, -0.06561, 0.5464, 0.193, -0.815, 0.5311, 0.1782, -0.8284, 0.533, 0.1776, -0.8273, 0.5435, 0.17, -0.822, 1.0, 1.092e-07, -1.648e-08, 1.0, 1.092e-07, -1.648e-08, 1.0, 0.009616, -0.002247, 1.0, 2.325e-08, -6.952e-08, 1.0, 0.008545, 0.004951, 1.0, 2.325e-08, -6.952e-08, 1.0, 1.454e-07, -5.533e-08, 1.0, 0.0005908, 0.009857, 1.0, 1.454e-07, -5.533e-08, 1.0, -1.287e-07, -4.811e-08, 1.0, -1.287e-07, -4.811e-08, 1.0, 0.004573, 0.008752, 0.6936, 0.6104, 0.3825, 0.695, 0.6118, 0.3777, 0.6906, 0.6104, 0.388, 0.6936, 0.6104, 0.3825, 1.0, 5.168e-08, -6.992e-08, 1.0, 5.168e-08, -6.992e-08, 1.0, 5.168e-08, -6.992e-08, 1.0, 5.168e-08, -6.992e-08, 0.0204, -0.999, -0.03939, 0.02217, -0.999, -0.03943, 0.0204, -0.999, -0.03939, 0.5623, -0.8269, -0.004591, 0.5705, -0.8213, 0.00105, 0.5571, -0.8304, 0.005124, 0.5623, -0.8269, -0.004591, 0.8871, -0.4272, -0.1745, 0.8859, -0.4297, -0.1748, 0.8849, -0.4305, -0.1777, 0.8871, -0.4272, -0.1745, 1.0, -1.319e-07, 3.472e-08, 1.0, -1.319e-07, 3.472e-08, 1.0, -1.319e-07, 3.472e-08, 1.0, -1.319e-07, 3.472e-08, 1.0, 0.0, 0.0, 1.0, 0.0, 0.0, 1.0, 0.0, 0.0, 1.0, 8.521e-08, -7.838e-08, 1.0, 8.521e-08, -7.838e-08, 1.0, 8.521e-08, -7.838e-08, 1.0, 1.747e-07, 0.0, 1.0, 1.747e-07, 0.0, 1.0, 1.747e-07, 0.0, 1.0, -1.206e-07, -5.333e-08, 1.0, -1.206e-07, -5.333e-08, 1.0, -1.206e-07, -5.333e-08, 1.0, 3.583e-07, 0.0, 1.0, 3.583e-07, 0.0, 1.0, 3.583e-07, 0.0, 1.0, 3.583e-07, 0.0, 1.0, -7.621e-08, 0.0, 1.0, -7.621e-08, 0.0, 1.0, -7.621e-08, 0.0, 1.0, -7.621e-08, 0.0, 1.0, 5.476e-07, -4.969e-08, 1.0, 5.476e-07, -4.969e-08, 1.0, 5.476e-07, -4.969e-08, 1.0, 2.442e-07, 0.0, 1.0, 2.442e-07, 0.0, 1.0, 2.442e-07, 0.0, 1.0, 2.442e-07, 0.0, 1.0, 0.0, 0.0, 1.0, 0.0, 0.0, 1.0, 0.0, 0.0, 1.0, -1.222e-07, 0.0, 1.0, -1.222e-07, 0.0, 1.0, -1.222e-07, 0.0, 1.0, -1.222e-07, 0.0, 1.0, 1.128e-07, -5.176e-08, 1.0, 1.128e-07, -5.176e-08, 1.0, 1.128e-07, -5.176e-08, 1.0, 1.128e-07, -5.176e-08, 0.9549, -0.2471, 0.1645, 0.9413, -0.2708, 0.2017, 0.9035, -0.3489, 0.2489, 1.0, 0.0, -7.376e-08, 1.0, 0.0, -7.376e-08, 1.0, 0.0, -7.376e-08, 1.0, 7.338e-08, -2.706e-08, 1.0, 7.338e-08, -2.706e-08, 1.0, 7.338e-08, -2.706e-08, 1.0, 7.338e-08, -2.706e-08, 1.0, 1.884e-07, 0.0, 1.0, 1.884e-07, 0.0, 1.0, 1.884e-07, 0.0, 1.0, 1.108e-07, -7.296e-08, 1.0, 1.108e-07, -7.296e-08, 1.0, 1.108e-07, -7.296e-08, 1.0, 1.108e-07, -7.296e-08, 1.0, -7.012e-08, -5.978e-08, 1.0, -7.012e-08, -5.978e-08, 1.0, -7.012e-08, -5.978e-08, 1.0, -7.012e-08, -5.978e-08, 1.0, 0.0, 0.0, 1.0, 0.0, 0.0, 1.0, 0.0, 0.0, 1.0, -5.629e-08, 0.0, 1.0, -5.629e-08, 0.0, 1.0, -5.629e-08, 0.0, 1.0, -5.629e-08, 0.0, 1.0, 2.13e-07, -2.687e-08, 1.0, 2.13e-07, -2.687e-08, 1.0, 2.13e-07, -2.687e-08, 1.0, 2.13e-07, -2.687e-08, 1.0, 0.0, -1.064e-08, 1.0, 0.0, -1.064e-08, 1.0, 0.0, -1.064e-08, 1.0, -6.059e-08, 0.0, 1.0, -6.059e-08, 0.0, 1.0, -6.059e-08, 0.0, 1.0, -6.059e-08, 0.0, 1.0, 1.707e-07, -3.215e-08, 1.0, 1.707e-07, -3.215e-08, 1.0, 1.707e-07, -3.215e-08, 1.0, 7.596e-08, -5.138e-08, 1.0, 7.596e-08, -5.138e-08, 1.0, 7.596e-08, -5.138e-08, 1.0, 7.596e-08, -5.138e-08, 1.0, 8.592e-08, -3.425e-08, 1.0, 8.592e-08, -3.425e-08, 1.0, 8.592e-08, -3.425e-08, 1.0, 8.592e-08, -3.425e-08, 1.0, 1.43e-07, -4.74e-08, 1.0, 1.43e-07, -4.74e-08, 1.0, 1.43e-07, -4.74e-08, 1.0, 1.43e-07, -4.74e-08, 1.0, 0.0, -7.031e-08, 1.0, 0.0, -7.031e-08, 1.0, 0.0, -7.031e-08, 1.0, 0.0, -7.031e-08, 1.0, -7.203e-08, 0.0, 1.0, -7.203e-08, 0.0, 1.0, -7.203e-08, 0.0, 1.0, -7.203e-08, 0.0, 1.0, -7.958e-08, -5.047e-08, 1.0, -7.958e-08, -5.047e-08, 1.0, -7.958e-08, -5.047e-08, 1.0, -7.958e-08, -5.047e-08, 1.0, 0.0, -5.302e-08, 1.0, 0.0, -5.302e-08, 1.0, 0.0, -5.302e-08, 1.0, 0.0, -5.302e-08, 1.0, 0.0, 0.0, 1.0, 0.0, 0.0, 1.0, 0.0, 0.0, 1.0, 9.926e-08, 0.0, 1.0, 9.926e-08, 0.0, 1.0, 9.926e-08, 0.0, 1.0, 9.926e-08, 0.0, 1.0, 1.571e-07, -1.042e-07, 1.0, 1.571e-07, -1.042e-07, 1.0, 1.571e-07, -1.042e-07, 0.9237, -0.383, -0.006555, 0.9224, -0.3862, 0.0006626, 0.9437, -0.3308, -0.009978, 0.895, -0.4385, 0.0819, 1.0, -1.446e-07, -1.176e-07, 1.0, -1.446e-07, -1.176e-07, 1.0, -1.446e-07, -1.176e-07, 1.0, -1.446e-07, -1.176e-07, 1.0, -4.842e-05, 5.937e-05, 1.0, -4.842e-05, 5.937e-05, 1.0, -4.842e-05, 5.937e-05, 0.908, -0.01971, 0.4185, 0.9067, -0.1518, 0.3935, 0.9445, -0.1777, 0.2763, 0.9898, -0.04529, 0.1351, 0.9906, -0.03667, 0.1314, 0.9897, -0.03821, 0.1379, 0.9897, -0.03821, 0.1379, 0.9996, -0.02641, -0.01065, 0.9996, 0.004558, -0.02927, 1.0, 0.006445, 0.001872, 1.0, -0.001164, 0.007533, 0.9573, 0.06695, -0.2812, 0.9573, 0.06695, -0.2812, 0.9575, 0.09518, -0.2724, 0.9651, 0.06507, -0.2538, 0.6563, 0.4206, -0.6263, 0.69, 0.4942, -0.5288, 0.6794, 0.4434, -0.5846, 0.9846, -0.1246, -0.1227, 0.9769, -0.1404, -0.1611, 0.9555, -0.1997, -0.2171, 0.9873, -0.07865, -0.138, 0.6152, -0.2735, -0.7394, 0.598, -0.2909, -0.7469, 0.6055, -0.3037, -0.7356, 0.5876, -0.264, -0.7649, 0.9875, 0.1574, -0.003801, 0.9942, 0.09357, -0.05295, 0.9867, 0.1206, -0.1091, 0.9751, 0.1783, -0.1321, 0.9772, 0.05535, 0.2051, 0.9518, 0.06822, 0.2991, 0.9696, -0.04116, 0.2411, 0.9706, -0.03532, 0.2383, 0.9496, -0.07893, 0.3034, 0.9705, -0.105, 0.217, 0.9979, -0.05585, -0.0341, 0.9975, 0.07124, -0.002099, 0.9995, -0.005955, 0.02999, 0.9997, -0.01404, 0.02214, 0.9837, -0.1772, -0.03035, 0.9917, -0.1072, -0.07061, 0.9927, -0.1203, -0.01084, 0.9905, -0.1367, 0.01336, 0.6809, 0.3258, -0.6559, 0.6821, 0.3199, -0.6575, 0.6576, 0.3285, -0.6779, 0.6432, 0.3549, -0.6784, 0.8292, -0.1187, 0.5462, 0.8293, -0.1191, 0.546, 0.8293, -0.1191, 0.546, 0.8287, -0.12, 0.5467, -0.1138, 0.06644, 0.9913, -0.03292, -0.101, 0.9943, -0.02725, -0.01207, 0.9996, -0.02768, -0.0125, 0.9995, -0.01363, 0.08037, -0.9967, -0.002228, 0.08924, -0.996, -1.702e-07, 0.08479, -0.9964, -1.702e-07, 0.08479, -0.9964, -0.03924, -0.6388, 0.7684, -0.0152, -0.671, 0.7413, 0.0, -0.646, 0.7633, 0.0, -0.646, 0.7633, 0.6599, -0.564, -0.4965, 0.661, -0.5584, -0.5013, 0.6632, -0.5613, -0.4951, 0.6602, -0.563, -0.4972, 0.01387, 0.3234, 0.9462, -0.01357, 0.1658, 0.9861, 0.0, 0.203, 0.9792, 0.0, 0.203, 0.9792, -0.002562, -0.9031, -0.4295, -0.0007153, -0.9018, -0.4321, -0.0007868, -0.9028, -0.43, 0.0009503, -0.9025, -0.4307, -0.0168, 0.8768, 0.4806, -0.01274, 0.8771, 0.4802, -0.01399, 0.8771, 0.4801, -0.01404, 0.8774, 0.4796, -0.002301, -1.0, 3.469e-05, 0.0, -1.0, -7.329e-09, 0.0, -1.0, -7.329e-09, 0.0, -1.0, -7.329e-09, 0.0, 1.0, 2.261e-07, 0.001194, 1.0, 0.002405, 0.0002712, 1.0, 0.0002714, 0.0, 1.0, 2.261e-07, -0.08117, 0.3711, -0.925, -0.08118, 0.3711, -0.925, -0.08769, 0.3707, -0.9246, -0.08921, 0.3706, -0.9245, 0.0, -0.3881, 0.9216, 0.0, -0.3881, 0.9216, 0.0, -0.3881, 0.9216, 0.0, -0.3881, 0.9216, 3.42e-08, -1.0, -1.514e-08, 3.42e-08, -1.0, -1.514e-08, 3.42e-08, -1.0, -1.514e-08, 3.42e-08, -1.0, -1.514e-08, 0.5731, 0.8195, -1.266e-07, 0.5731, 0.8195, -1.266e-07, 0.5731, 0.8195, -1.266e-07, 0.5731, 0.8195, -1.266e-07, 0.2002, -0.1568, -0.9671, 0.2002, -0.1568, -0.9671, 0.2012, -0.1581, -0.9667, 0.1964, -0.1581, -0.9677, 0.006782, -0.9992, -0.04033, 0.005594, -0.9991, -0.04164, 0.005357, -0.9991, -0.0414, 0.005594, -0.9991, -0.04164, 6.5e-06, -1.0, 1.952e-06, 6.5e-06, -1.0, 1.952e-06, 6.5e-06, -1.0, 1.952e-06, 6.5e-06, -1.0, 1.952e-06, 0.08414, 0.2963, -0.9514, 0.08307, 0.2962, -0.9515, 0.08428, 0.2964, -0.9513, 0.085, 0.2968, -0.9511, 0.1187, -0.7557, -0.6441, 0.1187, -0.7557, -0.6441, 0.1187, -0.7557, -0.6441, 0.1187, -0.7557, -0.6441, 5.929e-08, -1.0, -0.002936, 5.929e-08, -1.0, -0.002936, 5.929e-08, -1.0, -0.002936, 5.929e-08, -1.0, -0.002936, 0.0, 1.0, -1.179e-08, 0.0, 1.0, -1.179e-08, 0.0, 1.0, -1.179e-08, 0.0, 1.0, -1.179e-08, -0.01061, -0.6024, 0.7981, 0.086, -0.7211, 0.6875, 0.0, -0.6649, 0.7469, 0.0, -0.6649, 0.7469, 0.03706, -0.1655, 0.9855, 0.03706, -0.1655, 0.9855, 0.03706, -0.1655, 0.9855, 0.03706, -0.1655, 0.9855, 0.0, 1.0, -1.734e-07, 0.0, 1.0, -1.734e-07, 0.0, 1.0, -1.734e-07, 0.0, 1.0, -1.734e-07, 0.03709, -0.2124, 0.9765, 0.03709, -0.2124, 0.9765, 0.03709, -0.2124, 0.9765, 0.03709, -0.2124, 0.9765, 0.03809, -0.213, 0.9763, 0.03809, -0.213, 0.9763, 0.03809, -0.213, 0.9763, 0.03809, -0.213, 0.9763, 0.0, 1.0, -1.179e-08, 0.0, 1.0, -1.179e-08, 0.0, 1.0, -1.179e-08, 0.0, 1.0, -1.179e-08, 5.565e-08, -1.0, -0.002936, 5.565e-08, -1.0, -0.002936, 5.565e-08, -1.0, -0.002936, 5.565e-08, -1.0, -0.002936, -0.074, 0.01712, -0.9971, -0.074, 0.01711, -0.9971, -0.07341, 0.01728, -0.9972, -0.07223, 0.01723, -0.9972, -0.09021, -0.6704, 0.7365, -0.1252, -0.6773, 0.7249, 1.198e-07, -0.6795, 0.7337, 1.198e-07, -0.6795, 0.7337, 0.0, -0.9808, -0.1951, -0.003308, -0.9808, -0.1951, 0.0, -0.9808, -0.1951, 0.0, -0.9808, -0.1951, 0.0002496, 0.9874, 0.158, 0.0, 0.9869, 0.1616, 0.0, 0.9869, 0.1616, 0.0, 0.9869, 0.1616, -3.243e-08, -0.9994, -0.03442, -0.004621, -0.999, -0.04506, 0.003543, -0.9992, -0.03919, -3.254e-08, -0.9993, -0.03772, -0.007929, 1.0, 0.002942, -0.003635, 1.0, 0.001781, 0.0, 1.0, 0.00153, 0.0002373, 1.0, 0.001292, 0.04382, -0.9888, 0.1427, 0.03791, -0.9887, 0.1451, 0.04582, -0.9887, 0.143, 0.05224, -0.9887, 0.1407, -0.0146, 0.9865, -0.1629, -0.01543, 0.9875, -0.157, -0.01856, 0.9863, -0.1639, -0.01963, 0.9864, -0.1632, -0.001057, 0.5155, -0.8569, -0.01741, 0.5787, -0.8154, 0.0, 0.5171, -0.8559, 0.0, 0.5171, -0.8559, 1.028e-07, -0.9044, -0.4267, -0.0001575, -0.9036, -0.4284, 1.028e-07, -0.9036, -0.4284, 1.028e-07, -0.9044, -0.4267, -0.01572, -0.2185, -0.9757, -0.002496, -0.2088, -0.978, 0.0, -0.2226, -0.9749, 0.0, -0.2226, -0.9749, -0.01634, 0.2011, 0.9794, -0.07916, 0.1447, 0.9863, 0.0, 0.1641, 0.9864, 0.0, 0.1641, 0.9864, -0.004411, 0.3853, -0.9228, -0.001778, 0.3885, -0.9215, -2.778e-07, 0.3874, -0.9219, -2.778e-07, 0.3874, -0.9219, 0.5312, -0.8472, 0.001648, 0.532, -0.8468, 6.494e-09, 0.532, -0.8468, 6.494e-09, 0.532, -0.8467, 0.002253, 0.6504, -0.5982, 0.468, 0.6465, -0.6027, 0.4677, 0.65, -0.6024, 0.4633, 0.6515, -0.5996, 0.4648, 0.6067, -0.02699, 0.7945, 0.6067, -0.02699, 0.7945, 0.6067, -0.02699, 0.7945, 0.6067, -0.02699, 0.7945, 0.2913, 0.6112, -0.7359, 0.2709, 0.6093, -0.7452, 0.2821, 0.6309, -0.7228, 0.2913, 0.6112, -0.7359, 0.5312, -0.7322, 0.4263, 0.5312, -0.7322, 0.4263, 0.5312, -0.7322, 0.4263, 0.4664, -0.8832, -0.05001, 0.4678, -0.8823, -0.05299, 0.4712, -0.8805, -0.05221, 0.4664, -0.8832, -0.05, 0.6424, -0.118, -0.7573, 0.647, -0.1175, -0.7534, 0.6474, -0.1175, -0.7531, 0.6479, -0.1221, -0.7519, 0.556, 0.02731, -0.8307, 0.5451, 0.0271, -0.8379, 0.5451, 0.02712, -0.8379, 0.5506, 0.03481, -0.834, 0.6042, -0.7968, -0.009784, 0.6005, -0.7996, -0.00524, 0.6037, -0.7972, 0.0004669, 0.5913, -0.8064, -0.005671, 0.6584, -0.7525, 0.01621, 0.6567, -0.754, 0.01237, 0.6576, -0.7532, 0.01149, 0.6599, -0.7512, 0.01198, 0.2845, 0.8893, 0.358, 0.2872, 0.8837, 0.3695, 0.2963, 0.8882, 0.3513, 0.2845, 0.8893, 0.358, 0.6593, 0.7518, -0.008097, 0.6603, 0.751, -0.0002965, 0.6622, 0.7493, -0.006447, 0.66, 0.7512, -0.005929, 0.6577, -0.521, -0.5441, 0.6449, -0.519, -0.561, 0.6563, -0.5136, -0.5528, 0.6594, -0.5174, -0.5455, 0.4164, -0.9091, 0.01061, 0.4164, -0.9091, 0.01061, 0.4164, -0.9091, 0.01061, 0.4164, -0.9091, 0.01061, 0.6327, 0.3158, 0.7071, 0.6342, 0.3152, 0.706, 0.637, 0.3117, 0.705, 0.6371, 0.3181, 0.7021, 0.5022, 0.0164, 0.8646, 0.5022, 0.0164, 0.8646, 0.5022, 0.0164, 0.8646, 0.5022, 0.0164, 0.8646, 0.7159, -0.3347, -0.6128, 0.7123, -0.3243, -0.6225, 0.7123, -0.3243, -0.6225, 0.7257, -0.3115, -0.6135, 0.0007047, 0.6884, 0.7253, 0.0007047, 0.6884, 0.7253, 0.0007047, 0.6884, 0.7253, 0.0007047, 0.6884, 0.7253, 0.6218, -0.7044, -0.3423, 0.6237, -0.703, -0.3418, 0.626, -0.7008, -0.3421, 0.6261, -0.7039, -0.3353, 0.4857, 0.07047, -0.8713, 0.4857, 0.07047, -0.8713, 0.4857, 0.07047, -0.8713, 0.4857, 0.07047, -0.8713, 0.6441, -0.1506, 0.75, 0.6409, -0.1542, 0.752, 0.6437, -0.1563, 0.7492, 0.6454, -0.1538, 0.7482, 0.3542, -0.9352, -3.949e-08, 0.3542, -0.9352, -3.949e-08, 0.3542, -0.9352, -3.949e-08, 0.3542, -0.9352, -3.949e-08, 0.3497, 0.9368, -0.008826, 0.3497, 0.9368, -0.008826, 0.3497, 0.9368, -0.008826, 0.3497, 0.9368, -0.008826, 0.3718, 0.09547, -0.9234, 0.37, 0.1178, -0.9215, 0.37, 0.1178, -0.9215, 0.3915, 0.1268, -0.9114, 0.2303, 0.9648, 0.1266, 0.242, 0.9627, 0.121, 0.242, 0.9627, 0.121, 0.2377, 0.9653, 0.1083, 0.4163, -0.9092, -0.01023, 0.4163, -0.9092, -0.01023, 0.4163, -0.9092, -0.01023, 0.4163, -0.9092, -0.01023, 0.6431, 0.5653, 0.5166, 0.6482, 0.5588, 0.5173, 0.6511, 0.5605, 0.5118, 0.6482, 0.5652, 0.5102, 0.6481, 0.2523, -0.7185, 0.6453, 0.2535, -0.7206, 0.6482, 0.2554, -0.7173, 0.648, 0.2528, -0.7184, 0.6555, 0.5783, -0.4857, 0.6534, 0.5818, -0.4844, 0.6551, 0.5818, -0.4821, 0.6571, 0.5795, -0.482, 0.0, 0.9135, -0.4067, -0.0005896, 0.9138, -0.4062, -4.819e-12, 0.9137, -0.4065, 0.0, 0.9135, -0.4067, 0.0, 1.0, -1.179e-08, 0.0, 1.0, -1.179e-08, 0.0, 1.0, -1.179e-08, 0.0, 1.0, -1.179e-08, 0.7546, -0.6556, 0.02835, 0.7498, -0.6607, 0.03514, 0.7487, -0.6624, 0.02644, 0.7545, -0.6556, 0.02836, 0.007221, -0.778, 0.6282, 0.007257, -0.7781, 0.6281, 0.007262, -0.7781, 0.6281, 0.008059, -0.778, 0.6282, 0.5258, 0.786, 0.3253, 0.5258, 0.786, 0.3253, 0.5258, 0.786, 0.3253, 0.6089, 0.7153, -0.3429, 0.6007, 0.7425, -0.2964, 0.6615, 0.6433, -0.3855, 0.6092, 0.7156, -0.3416, 0.5731, 0.8195, -7.299e-08, 0.5726, 0.8198, 0.0008242, 0.5726, 0.8199, -0.0006207, 0.5731, 0.8195, -7.299e-08, 0.5733, -0.577, -0.5817, 0.5733, -0.577, -0.5817, 0.5733, -0.577, -0.5817, 0.5733, -0.5771, -0.5817, 0.4822, 0.2068, -0.8513, 0.4951, 0.1723, -0.8516, 0.4951, 0.1723, -0.8516, 0.4706, 0.1287, -0.8729, 0.6876, -0.7261, -0.008989, 0.6858, -0.7278, -0.002137, 0.6858, -0.7278, -0.002137, 0.6905, -0.7233, 0.002948, 0.5731, 0.8195, 1.896e-07, 0.5731, 0.8195, 1.896e-07, 0.5731, 0.8195, 1.896e-07, 0.5731, 0.8195, 1.896e-07, 0.5731, 0.8195, -2.399e-07, 0.5731, 0.8195, -2.399e-07, 0.5731, 0.8195, -2.399e-07, 0.5731, 0.8195, -2.399e-07, 0.8031, -0.1111, 0.5854, 0.8037, -0.1116, 0.5845, 0.8035, -0.1104, 0.585, 0.8031, -0.1111, 0.5854, 0.8282, -0.1198, 0.5475, 0.8282, -0.1198, 0.5475, 0.8282, -0.1198, 0.5475, 0.8282, -0.1198, 0.5475, 0.669, -0.7414, 0.05317, 0.5993, -0.7994, -0.04214, 0.6407, -0.7678, -0.006314, 0.6407, -0.7678, -0.006311, 1.0, 0.004042, -0.00901, 1.0, 0.002835, 0.002364, 1.0, 1.021e-07, -4.06e-08, 0.6755, 0.2343, -0.6992, 0.6627, 0.2244, -0.7145, 0.6607, 0.2468, -0.7089, 0.6755, 0.2343, -0.6992, 0.647, 0.7587, -0.07577, 0.6471, 0.7587, -0.0751, 0.6471, 0.7587, -0.0751, 0.6472, 0.7588, -0.07371, 0.8793, -0.3168, -0.3557, 0.8793, -0.3168, -0.3557, 0.8793, -0.3168, -0.3557, -0.01257, -0.7005, -0.7136, -0.01257, -0.7005, -0.7136, -0.01257, -0.7005, -0.7136, -0.01257, -0.7005, -0.7136])] * 3)])

# ---- objects
ob_ym_3 = bpy.data.objects.new('YM_3', me_x)

# ---- transforms, parenting, visibility, modifiers, constraints
ob_ym_3.location = (0.0, 0.0, 0.0)
ob_ym_3.rotation_euler = (1.571, 4.47e-08, 0.0)
ob_ym_3.scale = (0.01, 0.01, 0.01)
ob_ym_3.color = (0.8, 0.8, 0.8, 1.0)

# ---- collection membership
col_collection.objects.link(ob_ym_3)

# ---- scene / render settings (as saved in the file)
scene.frame_start = 1; scene.frame_end = 250; scene.frame_set(0)
scene.render.engine = 'BLENDER_EEVEE_NEXT'
scene.render.fps = 30
scene.cycles.sampling_pattern = 'TABULATED_SOBOL'
scene.cycles.use_light_tree = False
scene.view_settings.view_transform = 'Filmic'
bpy.context.view_layer.update()

# ---- added for rendering (the .blend has no active camera and no usable light): camera, sun
cam_auto = bpy.data.cameras.new('AutoCamera')
cam_auto.lens = 50.0
cam_auto.sensor_width = 36.0
cam_auto.clip_end = 1000.0
ob_auto_camera = bpy.data.objects.new('AutoCamera', cam_auto)
scene.collection.objects.link(ob_auto_camera)
ob_auto_camera.location = (0.590455, -0.910998, 0.521913)
ob_auto_camera.rotation_euler = (1.09748, -7.21219e-08, 0.694738)
scene.camera = ob_auto_camera
light_auto_sun = bpy.data.lights.new('AutoSun', 'SUN')
light_auto_sun.energy = 3.0
light_auto_sun.angle = 0.0523599
ob_auto_sun = bpy.data.objects.new('AutoSun', light_auto_sun)
scene.collection.objects.link(ob_auto_sun)
ob_auto_sun.rotation_euler = (0.872665, 0.174533, 0.523599)
bpy.context.view_layer.update()
